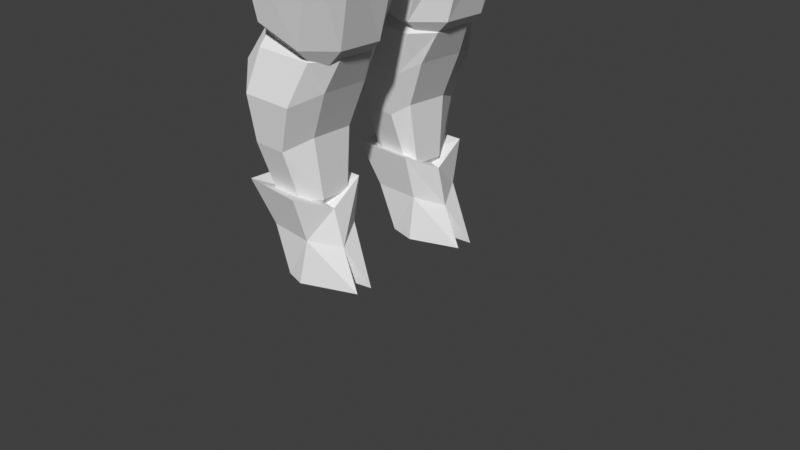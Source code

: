 # Source: sybil_coop.blend  (saved by Blender 3.6.14; exported with 4.5.12 LTS)
import bpy
from mathutils import Matrix  # noqa: F401  (used for matrix-valued properties, if any)

bpy.ops.wm.read_factory_settings(use_empty=True)
scene = bpy.context.scene
scene.name = 'Scene'

# ---- collections
col_collection = bpy.data.collections.new('Collection'); scene.collection.children.link(col_collection)

# ---- images (referenced by path relative to the original .blend; pixels are not part of the script)
import os
ASSET_DIR = os.environ.get("B2B_ASSET_DIR", "")  # directory of the original .blend (textures are referenced by path, not embedded)
HERE = os.path.dirname(os.path.abspath(__file__))  # packed textures are extracted next to this script under _unpacked/

def load_image(name, relpath, width, height, colorspace="sRGB"):
    """Load a texture the original file referenced (path relative to the .blend, or extracted next to this script)."""
    p = next((c for c in (os.path.join(HERE, relpath), os.path.join(ASSET_DIR, relpath)) if relpath and os.path.exists(c)), "")
    if p:
        img = bpy.data.images.load(p, check_existing=True)
        img.name = name
    else:  # same state as the original file: an image datablock whose file is absent (Cycles renders it pink)
        img = bpy.data.images.new(name, width, height)
        img.source = "FILE"
        img.filepath = "//" + (relpath or name)
    img.colorspace_settings.name = colorspace
    return img
img_second_png = load_image('second.png', '', 1024, 1024, 'sRGB')
img_cutefirst_png = load_image('cutefirst.png', '', 1024, 1024, 'sRGB')

# ---- materials (node trees are filled in below, after node groups)
mat_material = bpy.data.materials.new('Material')
mat_material.alpha_threshold = 0.0
mat_material.use_transparent_shadow = False
mat_material.roughness = 0.5
mat_material.line_color = (0.0, 0.0, 0.0, 1.0)
mat_f3dlite_material = bpy.data.materials.new('f3dlite_material')
mat_f3dlite_material.alpha_threshold = 0.2
mat_f3dlite_material.use_transparency_overlap = False
mat_f3dlite_material.show_transparent_back = False
mat_f3dlite_material.use_backface_culling = True
mat_f3dlite_material.preview_render_type = 'FLAT'

# ---- node groups
ng_3_point_lerp = bpy.data.node_groups.new('3 Point Lerp', 'ShaderNodeTree')
_N = ng_3_point_lerp.nodes; _L = ng_3_point_lerp.links
ng_calcfog = bpy.data.node_groups.new('CalcFog', 'ShaderNodeTree')
_N = ng_calcfog.nodes; _L = ng_calcfog.links
ng_f3dnoise_nonanimated = bpy.data.node_groups.new('F3DNoise_NonAnimated', 'ShaderNodeTree')
_N = ng_f3dnoise_nonanimated.nodes; _L = ng_f3dnoise_nonanimated.links
ng_texturesettings_advanced = bpy.data.node_groups.new('TextureSettings_Advanced', 'ShaderNodeTree')
_N = ng_texturesettings_advanced.nodes; _L = ng_texturesettings_advanced.links
ng_uv = bpy.data.node_groups.new('UV', 'ShaderNodeTree')
_N = ng_uv.nodes; _L = ng_uv.links
ng_uv_basis_0 = bpy.data.node_groups.new('UV Basis 0', 'ShaderNodeTree')
_N = ng_uv_basis_0.nodes; _L = ng_uv_basis_0.links
ng_shdcol = bpy.data.node_groups.new('ShdCol', 'ShaderNodeTree')
_N = ng_shdcol.nodes; _L = ng_shdcol.links
ng_is_not_i = bpy.data.node_groups.new('Is not i', 'ShaderNodeTree')
_N = ng_is_not_i.nodes; _L = ng_is_not_i.links
ng_fogblender_off = bpy.data.node_groups.new('FogBlender_Off', 'ShaderNodeTree')
_N = ng_fogblender_off.nodes; _L = ng_fogblender_off.links
ng_combinerinputs = bpy.data.node_groups.new('CombinerInputs', 'ShaderNodeTree')
_N = ng_combinerinputs.nodes; _L = ng_combinerinputs.links
ng_cycle = bpy.data.node_groups.new('Cycle', 'ShaderNodeTree')
_N = ng_cycle.nodes; _L = ng_cycle.links
ng_output_1cycle_opa = bpy.data.node_groups.new('OUTPUT_1CYCLE_OPA', 'ShaderNodeTree')
_N = ng_output_1cycle_opa.nodes; _L = ng_output_1cycle_opa.links
ng_sceneproperties = bpy.data.node_groups.new('SceneProperties', 'ShaderNodeTree')
_s = ng_sceneproperties.interface.new_socket(name='FogEnable', in_out='OUTPUT', socket_type='NodeSocketInt')
_s = ng_sceneproperties.interface.new_socket(name='FogColor', in_out='OUTPUT', socket_type='NodeSocketColor')
_s = ng_sceneproperties.interface.new_socket(name='F3D_NearClip', in_out='OUTPUT', socket_type='NodeSocketFloat')
_s = ng_sceneproperties.interface.new_socket(name='F3D_FarClip', in_out='OUTPUT', socket_type='NodeSocketFloat')
_s = ng_sceneproperties.interface.new_socket(name='Blender_Game_Scale', in_out='OUTPUT', socket_type='NodeSocketFloat')
_s = ng_sceneproperties.interface.new_socket(name='FogNear', in_out='OUTPUT', socket_type='NodeSocketInt')
_s = ng_sceneproperties.interface.new_socket(name='FogFar', in_out='OUTPUT', socket_type='NodeSocketInt')
_s = ng_sceneproperties.interface.new_socket(name='AmbientColor', in_out='OUTPUT', socket_type='NodeSocketColor')
_s = ng_sceneproperties.interface.new_socket(name='Light0Color', in_out='OUTPUT', socket_type='NodeSocketColor')
_s = ng_sceneproperties.interface.new_socket(name='Light0Dir', in_out='OUTPUT', socket_type='NodeSocketVector')
_s.subtype = 'DIRECTION'
_s = ng_sceneproperties.interface.new_socket(name='Light0Size', in_out='OUTPUT', socket_type='NodeSocketInt')
_s = ng_sceneproperties.interface.new_socket(name='Light1Color', in_out='OUTPUT', socket_type='NodeSocketColor')
_s = ng_sceneproperties.interface.new_socket(name='Light1Dir', in_out='OUTPUT', socket_type='NodeSocketVector')
_s.subtype = 'DIRECTION'
_s = ng_sceneproperties.interface.new_socket(name='Light1Size', in_out='OUTPUT', socket_type='NodeSocketInt')
_N = ng_sceneproperties.nodes; _L = ng_sceneproperties.links
n0 = _N.new('NodeGroupOutput'); n0.name = 'Group Output'; n0.location = (0, 0)
n0.inputs[0].default_value = 1
n0.inputs[1].default_value = (1.0, 1.0, 1.0, 1.0)
n0.inputs[2].default_value = 100.0
n0.inputs[3].default_value = 3e+04
n0.inputs[4].default_value = 100.0
n0.inputs[5].default_value = 985
n0.inputs[6].default_value = 1000
n0.inputs[7].default_value = (0.7353, 0.7353, 0.7353, 1.0)
n0.inputs[8].default_value = (1.0, 1.0, 1.0, 1.0)
n0.inputs[9].default_value = (0.5774, -0.5774, 0.5774)
n0.inputs[10].default_value = 3
n0.inputs[11].default_value = (0.0, 0.0, 0.0, 1.0)
n0.inputs[12].default_value = (-0.5774, 0.5774, -0.5774)
n0.inputs[13].default_value = 3
n0.is_active_output = True

# ---- material node trees
mat_material.use_nodes = True; mat_material.node_tree.nodes.clear()
_N = mat_material.node_tree.nodes; _L = mat_material.node_tree.links
n0 = _N.new('ShaderNodeOutputMaterial'); n0.name = 'Material Output'; n0.location = (300, 300)
n1 = _N.new('ShaderNodeBsdfPrincipled'); n1.name = 'Principled BSDF'; n1.location = (10, 300)
n1.distribution = 'GGX'
n1.subsurface_method = 'RANDOM_WALK_SKIN'
n1.inputs[3].default_value = 1.45
n1.inputs[27].default_value = (0.0, 0.0, 0.0, 1.0)
n1.inputs[28].default_value = 1.0
_L.new(n1.outputs[0], n0.inputs[0])
n0.is_active_output = True
mat_f3dlite_material.use_nodes = True; mat_f3dlite_material.node_tree.nodes.clear()
_N = mat_f3dlite_material.node_tree.nodes; _L = mat_f3dlite_material.node_tree.links
n0 = _N.new('NodeReroute'); n0.name = 'Reroute.043'; n0.location = (-193, 204)
n0.width = 16
n0.socket_idname = 'NodeSocketVector'
n1 = _N.new('NodeReroute'); n1.name = 'Reroute.042'; n1.location = (-216, 160)
n1.width = 16
n1.socket_idname = 'NodeSocketVector'
n2 = _N.new('NodeReroute'); n2.name = 'Reroute.011'; n2.location = (-168, 248)
n2.width = 16
n2.socket_idname = 'NodeSocketVector'
n3 = _N.new('NodeReroute'); n3.name = 'Reroute.038'; n3.location = (273, 438)
n3.width = 16
n4 = _N.new('NodeReroute'); n4.name = 'Reroute.037'; n4.location = (251, 416)
n4.width = 16
n4.socket_idname = 'NodeSocketFloat'
n5 = _N.new('NodeReroute'); n5.name = 'Reroute.006'; n5.location = (-80, 600)
n5.width = 16
n5.socket_idname = 'NodeSocketVector'
n6 = _N.new('NodeReroute'); n6.name = 'Reroute.026'; n6.location = (-100, 557)
n6.width = 16
n6.socket_idname = 'NodeSocketVector'
n7 = _N.new('NodeReroute'); n7.name = 'Reroute.027'; n7.location = (-120, 514)
n7.width = 16
n7.socket_idname = 'NodeSocketVector'
n8 = _N.new('NodeReroute'); n8.name = 'Reroute.035'; n8.location = (251, 665)
n8.width = 16
n8.socket_idname = 'NodeSocketFloat'
n9 = _N.new('NodeReroute'); n9.name = 'Reroute.036'; n9.location = (273, 686)
n9.width = 16
n10 = _N.new('NodeReroute'); n10.name = 'Reroute.028'; n10.location = (-267, 439)
n10.width = 16
n10.socket_idname = 'NodeSocketInt'
n11 = _N.new('NodeReroute'); n11.name = 'Reroute.048'; n11.location = (271, 285)
n11.width = 16
n12 = _N.new('NodeReroute'); n12.name = 'Reroute.046'; n12.location = (271, 334)
n12.width = 16
n13 = _N.new('NodeReroute'); n13.name = 'Reroute.047'; n13.location = (249, 264)
n13.width = 16
n13.socket_idname = 'NodeSocketFloat'
n14 = _N.new('NodeReroute'); n14.name = 'Reroute.045'; n14.location = (249, 312)
n14.width = 16
n14.socket_idname = 'NodeSocketFloat'
n15 = _N.new('NodeReroute'); n15.name = 'Reroute.039'; n15.location = (-267, 84)
n15.width = 16
n15.socket_idname = 'NodeSocketInt'
n16 = _N.new('NodeReroute'); n16.name = 'Reroute.052'; n16.location = (-241, 116)
n16.width = 16
n16.socket_idname = 'NodeSocketVector'
n17 = _N.new('NodeReroute'); n17.name = 'Reroute.060'; n17.location = (-314, 391)
n17.width = 16
n17.socket_idname = 'NodeSocketFloat'
n18 = _N.new('NodeReroute'); n18.name = 'Reroute.059'; n18.location = (-292, 414)
n18.width = 16
n18.socket_idname = 'NodeSocketFloat'
n19 = _N.new('NodeReroute'); n19.name = 'Reroute.058'; n19.location = (-337, 61)
n19.width = 16
n19.socket_idname = 'NodeSocketFloat'
n20 = _N.new('NodeReroute'); n20.name = 'Reroute.057'; n20.location = (-358, 39)
n20.width = 16
n20.socket_idname = 'NodeSocketFloat'
n21 = _N.new('NodeReroute'); n21.name = 'Reroute.050'; n21.location = (-144, 470)
n21.width = 16
n21.socket_idname = 'NodeSocketVector'
n22 = _N.new('ShaderNodeTexImage'); n22.name = 'Tex1_2'; n22.location = (-125, 213)
n22.label = 'Tex1 Sample 2'
n22.width = 140
n22.mute = True
n22.hide = True
n22.image = img_second_png
n22.interpolation = 'Closest'
n23 = _N.new('ShaderNodeTexImage'); n23.name = 'Tex1_3'; n23.location = (-125, 170)
n23.label = 'Tex1 Sample 3'
n23.width = 140
n23.mute = True
n23.hide = True
n23.image = img_second_png
n23.interpolation = 'Closest'
n24 = _N.new('ShaderNodeTexImage'); n24.name = 'Tex1_4'; n24.location = (-125, 126)
n24.label = 'Tex1 Sample 4'
n24.width = 140
n24.mute = True
n24.hide = True
n24.image = img_second_png
n24.interpolation = 'Closest'
n25 = _N.new('ShaderNodeGroup'); n25.name = '3 Point Lerp.001'; n25.location = (27, 369)
n25.label = '3 Point Lerp'
n25.mute = True
n25.node_tree = ng_3_point_lerp
n26 = _N.new('ShaderNodeTexImage'); n26.name = 'Tex0_4'; n26.location = (-63, 479)
n26.label = 'Tex0 Sample 4'
n26.width = 140
n26.mute = True
n26.hide = True
n26.image = img_cutefirst_png
n26.interpolation = 'Closest'
n27 = _N.new('ShaderNodeTexImage'); n27.name = 'Tex0_3'; n27.location = (-63, 524)
n27.label = 'Tex0 Sample 3'
n27.width = 140
n27.mute = True
n27.hide = True
n27.image = img_cutefirst_png
n27.interpolation = 'Closest'
n28 = _N.new('ShaderNodeTexImage'); n28.name = 'Tex0_2'; n28.location = (-62, 567)
n28.label = 'Tex0 Sample 2'
n28.width = 140
n28.mute = True
n28.hide = True
n28.image = img_cutefirst_png
n28.interpolation = 'Closest'
n29 = _N.new('ShaderNodeTexImage'); n29.name = 'Tex0_1'; n29.location = (-61, 610)
n29.label = 'Tex0'
n29.width = 140
n29.mute = True
n29.hide = True
n29.image = img_cutefirst_png
n29.interpolation = 'Closest'
n30 = _N.new('ShaderNodeTexImage'); n30.name = 'Tex1_1'; n30.location = (-124, 258)
n30.label = 'Tex1'
n30.width = 140
n30.mute = True
n30.hide = True
n30.image = img_second_png
n30.interpolation = 'Closest'
n31 = _N.new('NodeReroute'); n31.name = 'Light0Dir'; n31.location = (-101, -292)
n31.label = 'Light0Dir'
n31.width = 16
n31.socket_idname = 'NodeSocketVectorDirection'
n32 = _N.new('NodeReroute'); n32.name = 'AmbientColor'; n32.location = (-98, -223)
n32.label = 'AmbientColor'
n32.width = 16
n33 = _N.new('NodeReroute'); n33.name = 'Light0Color'; n33.location = (-101, -255)
n33.label = 'Light0Color'
n33.width = 16
n34 = _N.new('NodeReroute'); n34.name = 'Light0Size'; n34.location = (-101, -325)
n34.label = 'Light0Size'
n34.width = 16
n34.socket_idname = 'NodeSocketInt'
n35 = _N.new('NodeReroute'); n35.name = 'Reroute.065'; n35.location = (260, 85)
n35.width = 16
n35.socket_idname = 'NodeSocketVectorDirection'
n36 = _N.new('NodeReroute'); n36.name = 'Reroute.064'; n36.location = (259, -292)
n36.width = 16
n36.socket_idname = 'NodeSocketVectorDirection'
n37 = _N.new('NodeReroute'); n37.name = 'Reroute.029'; n37.location = (238, -256)
n37.width = 16
n38 = _N.new('NodeReroute'); n38.name = 'Reroute.001'; n38.location = (278, -326)
n38.width = 16
n38.socket_idname = 'NodeSocketInt'
n39 = _N.new('NodeReroute'); n39.name = 'Reroute'; n39.location = (279, 63)
n39.width = 16
n39.socket_idname = 'NodeSocketInt'
n40 = _N.new('NodeReroute'); n40.name = 'Reroute.016'; n40.location = (321, 19)
n40.width = 16
n40.socket_idname = 'NodeSocketVectorDirection'
n41 = _N.new('NodeReroute'); n41.name = 'Reroute.030'; n41.location = (219, -224)
n41.width = 16
n42 = _N.new('ShaderNodeGroup'); n42.name = 'CalcFog'; n42.location = (0, 10)
n42.label = 'CalcFog'
n42.width = 166
n42.node_tree = ng_calcfog
n43 = _N.new('NodeReroute'); n43.name = 'Reroute.008'; n43.location = (187, -25)
n43.width = 16
n43.socket_idname = 'NodeSocketFloat'
n44 = _N.new('NodeReroute'); n44.name = 'Reroute.003'; n44.location = (342, -3)
n44.width = 16
n44.socket_idname = 'NodeSocketInt'
n45 = _N.new('NodeReroute'); n45.name = 'Combined_C'; n45.location = (540, 456)
n45.label = 'Combined_C'
n45.width = 16
n46 = _N.new('NodeReroute'); n46.name = 'Combined_A'; n46.location = (540, 433)
n46.label = 'Combined_A'
n46.width = 16
n46.socket_idname = 'NodeSocketFloat'
n47 = _N.new('NodeReroute'); n47.name = 'Reroute.032'; n47.location = (567, 456)
n47.width = 16
n48 = _N.new('NodeReroute'); n48.name = 'Reroute.031'; n48.location = (567, 433)
n48.width = 16
n48.socket_idname = 'NodeSocketFloat'
n49 = _N.new('NodeReroute'); n49.name = 'Reroute.009'; n49.location = (1056, 710)
n49.width = 16
n50 = _N.new('NodeReroute'); n50.name = 'Reroute.010'; n50.location = (1033, 689)
n50.width = 16
n50.socket_idname = 'NodeSocketFloat'
n51 = _N.new('NodeReroute'); n51.name = 'Light1Color'; n51.location = (-101, -360)
n51.label = 'Light1Color'
n51.width = 16
n52 = _N.new('NodeReroute'); n52.name = 'Light1Size'; n52.location = (-101, -433)
n52.label = 'Light1Size'
n52.width = 16
n52.socket_idname = 'NodeSocketInt'
n53 = _N.new('NodeReroute'); n53.name = 'Light1Dir'; n53.location = (-101, -396)
n53.label = 'Light1Dir'
n53.width = 16
n53.socket_idname = 'NodeSocketVectorDirection'
n54 = _N.new('NodeReroute'); n54.name = 'Reroute.014'; n54.location = (299, -361)
n54.width = 16
n55 = _N.new('NodeReroute'); n55.name = 'Reroute.017'; n55.location = (318, -397)
n55.width = 16
n55.socket_idname = 'NodeSocketVectorDirection'
n56 = _N.new('NodeReroute'); n56.name = 'Reroute.019'; n56.location = (341, -432)
n56.width = 16
n56.socket_idname = 'NodeSocketInt'
n57 = _N.new('NodeReroute'); n57.name = 'Reroute.025'; n57.location = (-44, -472)
n57.width = 16
n58 = _N.new('NodeReroute'); n58.name = 'Reroute.018'; n58.location = (-23, -493)
n58.width = 16
n58.socket_idname = 'NodeSocketInt'
n59 = _N.new('NodeReroute'); n59.name = 'Reroute.015'; n59.location = (186, -516)
n59.width = 16
n59.socket_idname = 'NodeSocketFloat'
n60 = _N.new('ShaderNodeGroup'); n60.name = 'F3DNoiseFactor'; n60.location = (362, -360)
n60.label = 'F3D Noise Factor'
n60.width = 142
n60.node_tree = ng_f3dnoise_nonanimated
n61 = _N.new('NodeReroute'); n61.name = 'Reroute.023'; n61.location = (1036, 385)
n61.width = 16
n62 = _N.new('ShaderNodeOutputMaterial'); n62.name = 'Material Output F3D'; n62.location = (1546, 571)
n62.label = 'Material Output F3D'
n62.target = 'CYCLES'
n63 = _N.new('NodeReroute'); n63.name = 'Reroute.024'; n63.location = (1037, -451)
n63.width = 16
n64 = _N.new('NodeReroute'); n64.name = 'Reroute.005'; n64.location = (-168, 601)
n64.width = 16
n64.socket_idname = 'NodeSocketVector'
n65 = _N.new('NodeReroute'); n65.name = 'Reroute.041'; n65.location = (-193, 579)
n65.width = 16
n65.socket_idname = 'NodeSocketVector'
n66 = _N.new('NodeReroute'); n66.name = 'Reroute.040'; n66.location = (-216, 558)
n66.width = 16
n66.socket_idname = 'NodeSocketVector'
n67 = _N.new('NodeReroute'); n67.name = 'Reroute.012'; n67.location = (-267, 514)
n67.width = 16
n67.socket_idname = 'NodeSocketInt'
n68 = _N.new('NodeReroute'); n68.name = 'Reroute.051'; n68.location = (-241, 535)
n68.width = 16
n68.socket_idname = 'NodeSocketVector'
n69 = _N.new('NodeReroute'); n69.name = 'Reroute.013'; n69.location = (-80, 688)
n69.width = 16
n69.socket_idname = 'NodeSocketVector'
n70 = _N.new('NodeReroute'); n70.name = 'Reroute.002'; n70.location = (-100, 665)
n70.width = 16
n70.socket_idname = 'NodeSocketVector'
n71 = _N.new('NodeReroute'); n71.name = 'Reroute.022'; n71.location = (-120, 645)
n71.width = 16
n71.socket_idname = 'NodeSocketVector'
n72 = _N.new('NodeReroute'); n72.name = 'Reroute.049'; n72.location = (-144, 621)
n72.width = 16
n72.socket_idname = 'NodeSocketVector'
n73 = _N.new('NodeReroute'); n73.name = 'Reroute.054'; n73.location = (-314, 469)
n73.width = 16
n73.socket_idname = 'NodeSocketFloat'
n74 = _N.new('NodeReroute'); n74.name = 'Reroute.053'; n74.location = (-292, 491)
n74.width = 16
n74.socket_idname = 'NodeSocketFloat'
n75 = _N.new('NodeReroute'); n75.name = 'Reroute.055'; n75.location = (-337, 447)
n75.width = 16
n75.socket_idname = 'NodeSocketFloat'
n76 = _N.new('NodeReroute'); n76.name = 'Reroute.056'; n76.location = (-358, 425)
n76.width = 16
n76.socket_idname = 'NodeSocketFloat'
n77 = _N.new('ShaderNodeGroup'); n77.name = 'TextureSettings'; n77.location = (-575, 724)
n77.width = 189
n77.mute = True
n77.node_tree = ng_texturesettings_advanced
n77.inputs[4].default_value = 0.0
n77.inputs[9].default_value = 0.0
n77.inputs[10].default_value = 0
n77.inputs[11].default_value = 5
n77.inputs[12].default_value = 0.0
n77.inputs[13].default_value = 63.0
n77.inputs[14].default_value = 0
n77.inputs[15].default_value = 5
n77.inputs[16].default_value = -18.6
n77.inputs[17].default_value = 63.0
n77.inputs[18].default_value = 0.0
n77.inputs[19].default_value = 0
n77.inputs[20].default_value = 0.0
n77.inputs[21].default_value = 63.0
n77.inputs[22].default_value = 5
n77.inputs[23].default_value = 0
n77.inputs[24].default_value = 0.0
n77.inputs[25].default_value = 31.0
n77.inputs[26].default_value = 5
n77.inputs[27].default_value = 0.0
n77.inputs[28].default_value = 1
n77.inputs[29].default_value = 1
n77.inputs[30].default_value = 0
n77.inputs[31].default_value = 0
n77.inputs[32].default_value = 0.0
n77.inputs[33].default_value = 0
n77.inputs[34].default_value = 0
n77.inputs[35].default_value = 0
n77.inputs[36].default_value = 0
n77.inputs[37].default_value = 0.0
n77.inputs[38].default_value = 1
n78 = _N.new('ShaderNodeGroup'); n78.name = 'UV'; n78.location = (-987, 175)
n78.width = 165
n78.node_tree = ng_uv
n79 = _N.new('ShaderNodeGroup'); n79.name = 'UV Basis'; n79.location = (-787, 405)
n79.width = 164
n79.node_tree = ng_uv_basis_0
n79.inputs[1].default_value = 32
n79.inputs[2].default_value = 32
n79.inputs[3].default_value = 32
n79.inputs[4].default_value = 32
n79.inputs[5].default_value = 0.055
n79.inputs[6].default_value = 0.055
n79.inputs[7].default_value = 1
n80 = _N.new('ShaderNodeGroup'); n80.name = 'Shade Color'; n80.location = (365, 241)
n80.label = 'Shade Color'
n80.width = 139
n80.node_tree = ng_shdcol
n80.inputs[0].default_value = (0.5, 0.5, 0.5, 1.0)
n80.inputs[1].default_value = (1.0, 1.0, 1.0, 1.0)
n80.inputs[4].default_value = (0.0, 0.0, 0.0, 1.0)
n80.inputs[8].default_value = 0
n80.inputs[9].default_value = 1
n80.inputs[10].default_value = 0
n80.inputs[11].default_value = 0
n80.inputs[12].default_value = 0
n80.inputs[13].default_value = 0
n80.inputs[14].default_value = 0
n80.inputs[15].default_value = 0
n80.inputs[16].default_value = 1.0
n80.inputs[17].default_value = 0.625
n80.inputs[18].default_value = 0.0
n80.inputs[19].default_value = 0.7
n80.inputs[20].default_value = 0.4
n81 = _N.new('NodeReroute'); n81.name = 'FogColor'; n81.location = (-101, -80)
n81.label = 'FogColor'
n81.width = 16
n82 = _N.new('NodeReroute'); n82.name = 'Reroute.021'; n82.location = (-22, -43)
n82.width = 16
n82.socket_idname = 'NodeSocketInt'
n83 = _N.new('NodeReroute'); n83.name = 'FogEnable'; n83.location = (-101, -43)
n83.label = 'FogEnable'
n83.width = 16
n83.socket_idname = 'NodeSocketInt'
n84 = _N.new('NodeReroute'); n84.name = 'Reroute.033'; n84.location = (-22, -80)
n84.width = 16
n84.socket_idname = 'NodeSocketInt'
n85 = _N.new('NodeReroute'); n85.name = 'Reroute.007'; n85.location = (-43, -80)
n85.width = 16
n86 = _N.new('NodeReroute'); n86.name = 'AmbientColorOut'; n86.location = (220, 131)
n86.label = 'AmbientColorOut'
n86.width = 16
n87 = _N.new('NodeReroute'); n87.name = 'Light0ColorOut'; n87.location = (240, 108)
n87.label = 'Light0ColorOut'
n87.width = 16
n88 = _N.new('NodeReroute'); n88.name = 'Light1ColorOut'; n88.location = (300, 41)
n88.label = 'Light1ColorOut'
n88.width = 16
n89 = _N.new('ShaderNodeGroup'); n89.name = 'Tex1_I'; n89.location = (364, 396)
n89.label = 'Tex1_I'
n89.mute = True
n89.node_tree = ng_is_not_i
n90 = _N.new('ShaderNodeGroup'); n90.name = 'Tex0_I'; n90.location = (365, 549)
n90.label = 'Tex0_I'
n90.mute = True
n90.node_tree = ng_is_not_i
n91 = _N.new('ShaderNodeGroup'); n91.name = '3 Point Lerp'; n91.location = (88, 722)
n91.label = '3 Point Lerp'
n91.mute = True
n91.node_tree = ng_3_point_lerp
n92 = _N.new('NodeReroute'); n92.name = 'GlobalFogColor'; n92.location = (970, -473)
n92.label = 'GlobalFogColor'
n92.width = 16
n93 = _N.new('ShaderNodeGroup'); n93.name = 'FogBlender'; n93.location = (1057, -361)
n93.node_tree = ng_fogblender_off
n94 = _N.new('ShaderNodeGroup'); n94.name = 'CombinerInputs'; n94.location = (522, 157)
n94.width = 139
n94.node_tree = ng_combinerinputs
n94.inputs[0].default_value = (1.0, 1.0, 1.0, 1.0)
n94.inputs[1].default_value = 1.0
n94.inputs[2].default_value = (1.0, 1.0, 1.0, 1.0)
n94.inputs[3].default_value = 1.0
n94.inputs[4].default_value = (1.0, 1.0, 1.0, 1.0)
n94.inputs[5].default_value = (0.0, 0.0, 0.0, 1.0)
n94.inputs[6].default_value = 0.0
n94.inputs[7].default_value = 0.0
n94.inputs[8].default_value = 0.4471
n94.inputs[9].default_value = 0.1647
n95 = _N.new('ShaderNodeGroup'); n95.name = 'Cycle_1'; n95.location = (871, 746)
n95.label = 'Cycle_1'
n95.node_tree = ng_cycle
n95.inputs[0].default_value = (0.0, 0.0, 0.0, 1.0)
n95.inputs[1].default_value = (0.0, 0.0, 0.0, 1.0)
n95.inputs[2].default_value = (0.0, 0.0, 0.0, 1.0)
n95.inputs[4].default_value = 0.0
n95.inputs[5].default_value = 0.0
n95.inputs[6].default_value = 0.0
n96 = _N.new('NodeReroute'); n96.name = 'Reroute.020'; n96.location = (1228, -396)
n96.width = 16
n97 = _N.new('NodeReroute'); n97.name = 'Reroute.004'; n97.location = (1056, 456)
n97.width = 16
n98 = _N.new('NodeReroute'); n98.name = 'Cycle C 2'; n98.location = (1232, 412)
n98.label = 'Cycle C 2'
n98.width = 16
n99 = _N.new('ShaderNodeGroup'); n99.name = 'Cycle_2'; n99.location = (870, 420)
n99.label = 'Cycle_2'
n99.node_tree = ng_cycle
n99.inputs[0].default_value = (0.0, 0.0, 0.0, 1.0)
n99.inputs[1].default_value = (0.0, 0.0, 0.0, 1.0)
n99.inputs[2].default_value = (0.0, 0.0, 0.0, 1.0)
n99.inputs[4].default_value = 0.0
n99.inputs[5].default_value = 0.0
n99.inputs[6].default_value = 0.0
n100 = _N.new('NodeReroute'); n100.name = 'Cycle 1 A'; n100.location = (1033, 434)
n100.width = 16
n100.socket_idname = 'NodeSocketFloat'
n101 = _N.new('ShaderNodeGroup'); n101.name = 'OUTPUT'; n101.location = (1282, 547)
n101.width = 219
n101.node_tree = ng_output_1cycle_opa
n102 = _N.new('ShaderNodeGroup'); n102.name = 'SceneProperties'; n102.location = (-320, -23)
n102.node_tree = ng_sceneproperties
n103 = _N.new('ShaderNodeOutputMaterial'); n103.name = 'Material Output'; n103.location = (0, 0)
n103.target = 'EEVEE'
n104 = _N.new('ShaderNodeMixShader'); n104.name = 'Mix Shader'; n104.location = (0, 0)
n104.label = 'Disable Shadow'
n104.hide = True
n105 = _N.new('ShaderNodeLightPath'); n105.name = 'Light Path'; n105.location = (0, 0)
n105.hide = True
n106 = _N.new('ShaderNodeBsdfTransparent'); n106.name = 'Transparent BSDF'; n106.location = (0, 0)
n106.hide = True
_L.new(n47.outputs[0], n45.inputs[0])
_L.new(n95.outputs[0], n49.inputs[0])
_L.new(n11.outputs[0], n89.inputs[0])
_L.new(n49.outputs[0], n97.inputs[0])
_L.new(n95.outputs[1], n50.inputs[0])
_L.new(n50.outputs[0], n100.inputs[0])
_L.new(n77.outputs[0], n69.inputs[0])
_L.new(n5.outputs[0], n29.inputs[0])
_L.new(n2.outputs[0], n30.inputs[0])
_L.new(n69.outputs[0], n5.inputs[0])
_L.new(n78.outputs[0], n79.inputs[0])
_L.new(n79.outputs[0], n77.inputs[0])
_L.new(n79.outputs[1], n77.inputs[1])
_L.new(n79.outputs[2], n77.inputs[2])
_L.new(n79.outputs[3], n77.inputs[3])
_L.new(n79.outputs[5], n77.inputs[5])
_L.new(n79.outputs[6], n77.inputs[6])
_L.new(n79.outputs[7], n77.inputs[7])
_L.new(n79.outputs[8], n77.inputs[8])
_L.new(n42.outputs[0], n43.inputs[0])
_L.new(n43.outputs[0], n59.inputs[0])
_L.new(n84.outputs[0], n58.inputs[0])
_L.new(n83.outputs[0], n82.inputs[0])
_L.new(n92.outputs[0], n93.inputs[1])
_L.new(n37.outputs[0], n87.inputs[0])
_L.new(n41.outputs[0], n86.inputs[0])
_L.new(n6.outputs[0], n28.inputs[0])
_L.new(n7.outputs[0], n27.inputs[0])
_L.new(n10.outputs[0], n91.inputs[8])
_L.new(n77.outputs[1], n70.inputs[0])
_L.new(n77.outputs[4], n64.inputs[0])
_L.new(n77.outputs[2], n71.inputs[0])
_L.new(n70.outputs[0], n6.inputs[0])
_L.new(n71.outputs[0], n7.inputs[0])
_L.new(n27.outputs[0], n91.inputs[4])
_L.new(n28.outputs[0], n91.inputs[2])
_L.new(n29.outputs[0], n91.inputs[0])
_L.new(n28.outputs[1], n91.inputs[3])
_L.new(n27.outputs[1], n91.inputs[5])
_L.new(n3.outputs[0], n90.inputs[0])
_L.new(n4.outputs[0], n90.inputs[1])
_L.new(n29.outputs[1], n91.inputs[1])
_L.new(n64.outputs[0], n2.inputs[0])
_L.new(n77.outputs[8], n67.inputs[0])
_L.new(n67.outputs[0], n10.inputs[0])
_L.new(n91.outputs[1], n8.inputs[0])
_L.new(n91.outputs[0], n9.inputs[0])
_L.new(n8.outputs[0], n4.inputs[0])
_L.new(n9.outputs[0], n3.inputs[0])
_L.new(n30.outputs[0], n25.inputs[0])
_L.new(n30.outputs[1], n25.inputs[1])
_L.new(n13.outputs[0], n89.inputs[1])
_L.new(n22.outputs[0], n25.inputs[2])
_L.new(n22.outputs[1], n25.inputs[3])
_L.new(n23.outputs[0], n25.inputs[4])
_L.new(n23.outputs[1], n25.inputs[5])
_L.new(n0.outputs[0], n22.inputs[0])
_L.new(n1.outputs[0], n23.inputs[0])
_L.new(n15.outputs[0], n25.inputs[8])
_L.new(n10.outputs[0], n15.inputs[0])
_L.new(n77.outputs[6], n66.inputs[0])
_L.new(n77.outputs[5], n65.inputs[0])
_L.new(n66.outputs[0], n1.inputs[0])
_L.new(n65.outputs[0], n0.inputs[0])
_L.new(n25.outputs[1], n14.inputs[0])
_L.new(n25.outputs[0], n12.inputs[0])
_L.new(n14.outputs[0], n13.inputs[0])
_L.new(n12.outputs[0], n11.inputs[0])
_L.new(n17.outputs[0], n91.inputs[10])
_L.new(n19.outputs[0], n25.inputs[9])
_L.new(n26.outputs[0], n91.inputs[6])
_L.new(n26.outputs[1], n91.inputs[7])
_L.new(n18.outputs[0], n91.inputs[9])
_L.new(n21.outputs[0], n26.inputs[0])
_L.new(n77.outputs[3], n72.inputs[0])
_L.new(n72.outputs[0], n21.inputs[0])
_L.new(n24.outputs[0], n25.inputs[6])
_L.new(n24.outputs[1], n25.inputs[7])
_L.new(n16.outputs[0], n24.inputs[0])
_L.new(n20.outputs[0], n25.inputs[10])
_L.new(n77.outputs[7], n68.inputs[0])
_L.new(n68.outputs[0], n16.inputs[0])
_L.new(n77.outputs[9], n74.inputs[0])
_L.new(n77.outputs[10], n73.inputs[0])
_L.new(n77.outputs[11], n75.inputs[0])
_L.new(n77.outputs[12], n76.inputs[0])
_L.new(n76.outputs[0], n20.inputs[0])
_L.new(n75.outputs[0], n19.inputs[0])
_L.new(n74.outputs[0], n18.inputs[0])
_L.new(n73.outputs[0], n17.inputs[0])
_L.new(n35.outputs[0], n80.inputs[2])
_L.new(n36.outputs[0], n35.inputs[0])
_L.new(n48.outputs[0], n46.inputs[0])
_L.new(n63.outputs[0], n93.inputs[0])
_L.new(n60.outputs[0], n94.inputs[10])
_L.new(n33.outputs[0], n37.inputs[0])
_L.new(n32.outputs[0], n41.inputs[0])
_L.new(n31.outputs[0], n36.inputs[0])
_L.new(n81.outputs[0], n85.inputs[0])
_L.new(n85.outputs[0], n57.inputs[0])
_L.new(n100.outputs[0], n48.inputs[0])
_L.new(n97.outputs[0], n47.inputs[0])
_L.new(n43.outputs[0], n80.inputs[7])
_L.new(n58.outputs[0], n93.inputs[2])
_L.new(n57.outputs[0], n92.inputs[0])
_L.new(n39.outputs[0], n80.inputs[3])
_L.new(n38.outputs[0], n39.inputs[0])
_L.new(n34.outputs[0], n38.inputs[0])
_L.new(n54.outputs[0], n88.inputs[0])
_L.new(n51.outputs[0], n54.inputs[0])
_L.new(n40.outputs[0], n80.inputs[5])
_L.new(n55.outputs[0], n40.inputs[0])
_L.new(n53.outputs[0], n55.inputs[0])
_L.new(n44.outputs[0], n80.inputs[6])
_L.new(n56.outputs[0], n44.inputs[0])
_L.new(n52.outputs[0], n56.inputs[0])
_L.new(n93.outputs[0], n96.inputs[0])
_L.new(n99.outputs[0], n61.inputs[0])
_L.new(n61.outputs[0], n63.inputs[0])
_L.new(n82.outputs[0], n84.inputs[0])
_L.new(n84.outputs[0], n42.inputs[0])
_L.new(n96.outputs[0], n98.inputs[0])
_L.new(n102.outputs[0], n83.inputs[0])
_L.new(n102.outputs[1], n81.inputs[0])
_L.new(n102.outputs[2], n42.inputs[1])
_L.new(n102.outputs[3], n42.inputs[2])
_L.new(n102.outputs[4], n42.inputs[3])
_L.new(n102.outputs[5], n42.inputs[4])
_L.new(n102.outputs[6], n42.inputs[5])
_L.new(n102.outputs[7], n32.inputs[0])
_L.new(n102.outputs[8], n33.inputs[0])
_L.new(n102.outputs[9], n31.inputs[0])
_L.new(n102.outputs[10], n34.inputs[0])
_L.new(n102.outputs[11], n51.inputs[0])
_L.new(n102.outputs[12], n53.inputs[0])
_L.new(n102.outputs[13], n52.inputs[0])
_L.new(n80.outputs[0], n95.inputs[3])
_L.new(n94.outputs[2], n95.inputs[7])
_L.new(n80.outputs[0], n99.inputs[3])
_L.new(n94.outputs[2], n99.inputs[7])
_L.new(n95.outputs[0], n101.inputs[0])
_L.new(n95.outputs[1], n101.inputs[1])
_L.new(n93.outputs[0], n101.inputs[2])
_L.new(n99.outputs[1], n101.inputs[3])
_L.new(n101.outputs[0], n62.inputs[0])
_L.new(n80.outputs[1], n93.inputs[3])
_L.new(n101.outputs[0], n104.inputs[1])
_L.new(n104.outputs[0], n103.inputs[0])
_L.new(n105.outputs[1], n104.inputs[0])
_L.new(n106.outputs[0], n104.inputs[2])
n62.is_active_output = True

# ---- world
world_world = bpy.data.worlds.new('World'); scene.world = world_world
world_world.use_nodes = True; world_world.node_tree.nodes.clear()
_N = world_world.node_tree.nodes; _L = world_world.node_tree.links
n0 = _N.new('ShaderNodeOutputWorld'); n0.name = 'World Output'; n0.location = (300, 300)
n1 = _N.new('ShaderNodeBackground'); n1.name = 'Background'; n1.location = (10, 300)
n1.inputs[0].default_value = (0.05088, 0.05088, 0.05088, 1.0)
_L.new(n1.outputs[0], n0.inputs[0])
n0.is_active_output = True
world_world.color = (0.05088, 0.05088, 0.05088)
world_world.use_sun_shadow = False
world_world.sun_shadow_jitter_overblur = 0.0

# ---- cameras
cam_camera = bpy.data.cameras.new('Camera')
cam_camera.clip_end = 100.0
cam_camera.ortho_scale = 7.314

# ---- meshes
me_cube_001 = bpy.data.meshes.new('Cube.001')
me_cube_001.from_pydata([(0.09069, -0.6798, 1.002), (-0.5135, -0.6798, 1.002), (0.6417, 0.0, 1.0), (-0.8468, 0.0, 1.0), (-0.1962, -0.4466, 0.0), (0.07367, -0.4466, 0.0), (0.3883, 0.0, 0.0), (-0.5108, 0.0, 0.0), (0.09069, -0.6798, 1.235), (-0.1595, -0.4764, 1.438), (-0.4029, -0.4764, 1.438), (-0.5135, -0.6798, 1.235), (-0.2475, -5.164e-10, 1.511), (0.3646, 2.29e-09, 1.31), (-0.8468, 0.0, 1.233), (-0.7106, -6.934e-09, 1.511), (-0.4908, -0.1427, 1.669), (-0.291, -0.158, 1.669), (-0.525, 0.0, 1.669), (-0.1539, 0.0, 1.669), (-0.291, -0.158, 1.369), (-0.4908, -0.1427, 1.369), (-0.1539, 0.0, 1.369), (-0.525, 0.0, 1.369), (-0.4112, -0.5645, 0.7907), (0.1038, -0.63, 0.7784), (0.4366, 0.0, 0.7219), (-0.7774, 0.0, 0.7219), (0.5718, -0.3757, 1.001), (-0.7568, -0.3757, 1.001), (-0.3535, -0.2233, 0.0), (0.231, -0.2233, 0.0), (-0.2035, -0.274, 1.474), (0.382, -0.3757, 1.272), (-0.5567, -0.274, 1.474), (-0.7568, -0.3757, 1.234), (-0.6446, -0.3651, 0.7225), (0.3398, -0.3138, 0.7353)], [], [(25, 0, 1, 24), (37, 28, 0, 25), (36, 29, 3, 27), (28, 2, 13, 33), (2, 3, 14, 15, 12, 13), (29, 1, 11, 35), (32, 34, 10, 9), (9, 10, 11, 8), (32, 9, 8, 33), (34, 15, 14, 35), (1, 0, 8, 11), (18, 19, 22, 23), (22, 20, 21, 23), (17, 16, 21, 20), (16, 18, 23, 21), (19, 17, 20, 22), (30, 36, 27, 7), (31, 37, 25, 5), (5, 25, 24, 4), (30, 7, 6, 31), (4, 30, 31, 5), (6, 26, 37, 31), (4, 24, 36, 30), (10, 34, 35, 11), (12, 32, 33, 13), (12, 15, 34, 32), (3, 29, 35, 14), (0, 28, 33, 8), (24, 1, 29, 36), (26, 2, 28, 37), (16, 17, 19, 18)])
_uv = me_cube_001.uv_layers.new(name='UVMap')
_uv.uv.foreach_set('vector', [0.5902, 0.75, 0.625, 0.75, 0.625, 1.0, 0.5902, 1.0, 0.5902, 0.6875, 0.625, 0.6875, 0.625, 0.75, 0.5902, 0.75, 0.5902, 0.0625, 0.625, 0.0625, 0.625, 0.125, 0.5902, 0.125, 0.625, 0.6875, 0.625, 0.625, 0.625, 0.625, 0.625, 0.6875, 0.0, 0.0, 0.0, 0.0, 0.0, 0.0, 0.0, 0.0, 0.0, 0.0, 0.0, 0.0, 0.625, 0.0625, 0.625, 0.0, 0.625, 0.0, 0.625, 0.0625, 0.6773, 0.6706, 0.824, 0.6706, 0.8105, 0.7162, 0.6907, 0.7162, 0.625, 0.6166, 0.625, 0.1431, 0.625, 0.0, 0.625, 0.75, 0.6773, 0.6706, 0.6907, 0.7162, 0.625, 0.75, 0.625, 0.6875, 0.625, 0.06103, 0.625, 0.1066, 0.625, 0.125, 0.625, 0.0625, 0.625, 0.0, 0.625, 0.75, 0.625, 0.75, 0.625, 0.0, 0.0, 0.0, 0.0, 0.0, 0.0, 0.0, 0.0, 0.0, 0.3144, 0.625, 0.2611, 0.6697, 0.2127, 0.6654, 0.1889, 0.625, 0.2611, 0.6697, 0.2127, 0.6654, 0.2127, 0.6654, 0.2611, 0.6697, 0.2127, 0.6654, 0.1889, 0.625, 0.1889, 0.625, 0.2127, 0.6654, 0.3144, 0.625, 0.2611, 0.6697, 0.2611, 0.6697, 0.3144, 0.625, 0.5, 0.0625, 0.5902, 0.0625, 0.5902, 0.125, 0.5, 0.125, 0.5, 0.6875, 0.5902, 0.6875, 0.5902, 0.75, 0.5, 0.75, 0.5, 0.75, 0.5902, 0.75, 0.5902, 1.0, 0.5, 1.0, 0.5, 0.5625, 0.5, 0.125, 0.5, 0.625, 0.5, 0.6875, 0.5, 1.0, 0.5, 0.5625, 0.5, 0.6875, 0.5, 0.75, 0.5, 0.625, 0.5902, 0.625, 0.5902, 0.6875, 0.5, 0.6875, 0.5, 0.0, 0.5902, 0.0, 0.5902, 0.0625, 0.5, 0.0625, 0.625, 0.01545, 0.625, 0.06103, 0.625, 0.0625, 0.625, 0.0, 0.664, 0.625, 0.6773, 0.6706, 0.625, 0.6875, 0.625, 0.625, 0.664, 0.625, 0.8375, 0.625, 0.824, 0.6706, 0.6773, 0.6706, 0.625, 0.125, 0.625, 0.0625, 0.625, 0.0625, 0.625, 0.125, 0.625, 0.75, 0.625, 0.6875, 0.625, 0.6875, 0.625, 0.75, 0.5902, 0.0, 0.625, 0.0, 0.625, 0.0625, 0.5902, 0.0625, 0.5902, 0.625, 0.625, 0.625, 0.625, 0.6875, 0.5902, 0.6875, 0.2127, 0.6654, 0.2611, 0.6697, 0.0, 0.0, 0.1889, 0.625])
me_cube_001.materials.append(mat_material)
me_cube_001.use_mirror_vertex_groups = False
me_cube_001.update()
me_cube_002 = bpy.data.meshes.new('Cube.002')
me_cube_002.from_pydata([(-0.7706, 0.0, -1.0), (0.3596, 0.0, -1.099), (-0.394, -0.1902, -1.0), (0.09861, -0.7635, -0.5747), (0.09861, -0.3382, -1.0), (-0.6137, -0.3382, -1.0), (-0.6326, -0.6871, -0.6709), (-1.0, -0.3772, -0.4147), (-1.322, 3.324e-08, 0.1355), (-1.599, 4.481e-08, 0.2917), (0.282, 0.0, 0.6951), (0.5242, 0.0, 0.383), (-0.2879, -0.5213, 0.6251), (0.09861, -0.7635, 0.383), (0.282, -0.2377, 0.6251), (-0.1276, -0.2106, -1.0), (-0.7578, -0.2769, 0.6251), (-1.0, -0.3772, 0.383), (-0.5134, -0.5213, 0.6251), (-0.6137, -0.7635, 0.383), (-1.0, 0.0, -0.4357), (0.09861, -0.7635, -0.2691), (-0.4396, 0.0, -1.0), (0.758, 0.0, -0.3898), (0.4182, -0.2806, -0.8935), (0.3215, -0.5406, -0.7179), (0.3438, -0.5183, 0.383), (0.4182, -0.3175, 0.4739), (0.05517, 0.0, -1.0), (0.4182, -0.5074, -0.325), (0.3012, -0.6503, -0.2464), (0.5242, 0.0, -0.8275), (0.4737, -0.4152, -0.6081), (0.5242, 0.0, -0.2063), (0.4598, -0.1928, 0.3231), (0.4919, -0.09654, 0.4106), (0.4507, -0.22, 0.446), (0.4417, -0.2469, 0.3886), (-0.1441, -0.4626, 0.9618), (-0.6095, -0.5224, 0.657), (-0.328, -0.871, 0.5689), (-0.1651, -0.907, 0.8524), (-0.05304, -0.7137, 1.09), (-0.699, -0.8183, 0.5981), (-0.8361, -0.92, 0.2464), (-0.7801, -1.224, 0.2652), (-0.6688, -1.178, 0.527), (-0.6462, -1.056, 0.6213), (-1.255, -1.491, 1.328), (-0.7715, -0.8741, 0.4116), (-0.2589, -0.68, 0.4993), (-0.9804, -1.104, 0.6258), (-0.9323, -1.043, 0.4995), (-0.9313, -1.302, 0.6122), (-0.8879, -1.28, 0.5126), (-0.9722, -1.228, 0.6639), (-0.8978, -1.133, 0.4682), (-1.218, -1.155, 0.4837), (-1.303, -1.123, 0.3664), (-1.167, -1.352, 0.4615), (-1.227, -1.352, 0.3678), (-1.161, -1.268, 0.5141), (-1.293, -1.219, 0.3324), (-1.499, -1.317, 0.9223), (-1.552, -1.298, 0.8503), (-1.468, -1.438, 0.9087), (-1.505, -1.438, 0.8512), (-1.465, -1.387, 0.9411), (-1.546, -1.356, 0.8294), (-1.023, -1.177, 0.9065), (-1.071, -1.22, 0.8644), (-0.9537, -1.111, 0.9531), (-1.309, -1.515, 1.275), (-1.022, -1.349, 0.8209), (-0.8957, -1.225, 0.9308), (-0.9334, -1.31, 0.9085), (-1.309, -1.411, 1.327), (-1.338, -1.437, 1.301), (-1.233, -1.44, 1.341), (-1.267, -1.371, 1.355), (-0.6174, -0.7485, 0.1768), (0.09861, -0.7635, 0.1971), (-0.2143, -0.7635, 0.383), (-0.2542, -0.7635, 0.02211), (-1.332, -1.625, -2.709), (-0.8592, -1.468, -2.235), (0.1651, -1.99, -3.327), (-0.4166, -2.402, -2.617), (-1.005, -2.278, -3.605), (-1.759, -0.2789, -0.4664), (-0.6117, -0.7586, 0.3879), (-0.6172, -0.76, 0.383), (-1.523, -0.8697, -1.243), (-1.44, -0.3483, -1.234), (-0.8873, -0.192, -0.7021), (-1.7, -1.479e-05, -0.5827), (-0.717, 2.379e-08, 0.8538), (0.4467, -0.276, 0.005361), (0.1118, -0.966, -0.282), (-0.698, -0.824, -0.02313), (-0.3139, -0.8662, -0.2101), (0.4182, -0.3175, 0.4739), (0.4598, -0.1928, 0.3231), (0.4919, -0.09654, 0.4106), (0.6604, -0.5208, 0.6761), (0.6938, -0.322, 0.4435), (0.5857, -0.4369, 0.4171), (0.7434, -0.8673, -0.08345), (0.6509, -0.6035, -0.1535), (0.5569, -0.7184, -0.09387), (0.64, -0.9061, -0.3846), (0.5879, -0.7576, -0.424), (0.535, -0.8222, -0.3904), (0.696, -1.107, -0.7382), (0.5721, -0.7534, -0.8321), (0.4462, -0.9073, -0.7522), (0.4507, -0.22, 0.446), (0.7029, -0.3422, 0.6895), (0.7603, -0.7358, -0.1547), (0.617, -0.8406, -0.402), (0.6294, -0.9169, -0.7887), (0.5815, -0.8594, -0.3878), (0.4417, -0.2469, 0.3886), (0.5185, -0.4608, 0.5891), (0.5803, -0.8251, -0.05149), (0.7549, -0.5644, 0.2243), (0.7191, -0.6768, 0.3511), (0.6722, -0.4636, 0.1433), (0.5697, -0.61, 0.3244), (0.427, -0.4362, -0.2234), (0.3313, -0.5571, 0.1983), (0.3085, -0.6278, -0.1388), (0.4578, -0.3177, -0.2806), (0.4935, -0.1093, 0.2334), (0.3912, -0.4067, 0.2091), (0.5242, 0.0, 0.2296)], [], [(0, 22, 2, 15, 28, 1, 4, 5), (5, 4, 3, 6), (6, 80, 19, 91, 92), (1, 31, 24), (25, 30, 21, 3), (7, 94, 93), (0, 94, 95), (21, 30, 131, 130, 26, 13, 81), (29, 23, 33, 132), (18, 16, 17, 90), (8, 17, 16, 9), (19, 82, 13, 50), (10, 96, 12, 14), (20, 7, 89), (21, 81, 83, 80, 6, 3), (14, 27, 36, 35, 11, 10), (30, 25, 24, 32, 29), (1, 24, 4), (4, 25, 3), (25, 4, 24), (24, 31, 23, 32), (32, 23, 29), (12, 50, 40, 39), (15, 2, 22, 28), (11, 133, 135), (42, 38, 43, 47), (26, 27, 42, 41), (14, 12, 39, 38), (13, 26, 41, 40), (27, 14, 38, 42), (43, 49, 69, 71), (39, 40, 45, 44), (40, 41, 46, 45), (41, 42, 47, 46), (38, 39, 44, 43), (40, 50, 13), (43, 71, 74, 47), (47, 74, 75, 46), (50, 12, 18, 90), (79, 76, 77, 72, 48, 78), (44, 49, 43), (44, 45, 54, 56, 52), (45, 46, 75, 73, 53, 54), (58, 62, 68, 64), (51, 52, 58, 57), (51, 55, 53, 73, 70), (54, 53, 59, 60), (53, 55, 61, 59), (52, 56, 62, 58), (57, 58, 64, 63), (61, 57, 63, 67), (62, 60, 66, 68), (56, 54, 60, 62), (55, 51, 57, 61), (64, 68, 63), (65, 67, 68), (65, 68, 66), (67, 63, 68), (59, 61, 67, 65), (60, 59, 65, 66), (70, 73, 72, 77), (74, 71, 79, 78), (73, 75, 48, 72), (70, 69, 49, 44, 52, 51), (71, 69, 76, 79), (75, 74, 78, 48), (69, 70, 77, 76), (84, 88, 87), (83, 81, 98, 100), (82, 81, 13), (82, 19, 80), (81, 82, 87, 86, 98), (80, 83, 100, 99), (82, 80, 99, 84, 87), (87, 88, 86), (86, 88, 85), (85, 88, 84), (89, 7, 17), (17, 8, 89), (8, 20, 89), (92, 91, 17), (17, 7, 92), (7, 6, 92), (90, 17, 91), (91, 19, 90), (90, 19, 50), (93, 0, 5), (5, 6, 93), (6, 7, 93), (95, 94, 7), (7, 20, 95), (20, 0, 95), (93, 94, 0), (12, 96, 16, 18), (16, 96, 9), (33, 97, 129, 132), (29, 129, 131, 30), (97, 133, 134), (100, 98, 86, 85), (99, 100, 85, 84), (104, 123, 128, 126), (101, 122, 123, 104), (102, 103, 105, 106), (103, 116, 117, 105), (107, 124, 121, 110), (106, 105, 127, 108, 109), (105, 117, 125, 127), (110, 121, 112, 115, 113), (109, 108, 111, 112), (108, 118, 119, 111), (113, 115, 114, 120), (112, 111, 114, 115), (111, 119, 120, 114), (118, 125, 126, 107), (117, 116, 101, 104), (120, 119, 110, 113), (119, 118, 107, 110), (123, 122, 102, 106), (124, 128, 123, 106, 109), (121, 124, 109, 112), (126, 128, 124, 107), (127, 125, 118, 108), (126, 125, 117, 104), (134, 133, 11, 35, 34, 37, 27, 26), (132, 129, 29), (135, 133, 97, 33), (131, 129, 97, 134, 130), (130, 134, 26)])
_uv = me_cube_002.uv_layers.new(name='UVMap')
_uv.uv.foreach_set('vector', [0.125, 0.625, 0.1889, 0.625, 0.2127, 0.6654, 0.2611, 0.6697, 0.3144, 0.625, 0.375, 0.625, 0.3052, 0.6968, 0.1884, 0.6968, 0.1884, 0.6968, 0.3052, 0.6968, 0.3052, 0.75, 0.1884, 0.75, 0.4282, 0.9366, 0.5545, 0.9366, 0.5853, 0.9366, 0.5853, 0.9372, 0.5091, 0.9728, 0.375, 0.625, 0.4015, 0.625, 0.3841, 0.6309, 0.4469, 0.7478, 0.5013, 0.754, 0.4783, 0.8198, 0.4282, 0.8198, 0.125, 0.7359, 0.125, 0.7167, 0.1658, 0.7135, 0.375, 0.125, 0.4187, 0.09246, 0.4413, 0.1095, 0.4783, 0.8198, 0.5013, 0.754, 0.5158, 0.7515, 0.5613, 0.7439, 0.5862, 0.7397, 0.5853, 0.8198, 0.5548, 0.8198, 0.5095, 0.6531, 0.4927, 0.625, 0.522, 0.625, 0.5142, 0.6426, 0.625, 0.9483, 0.625, 0.9884, 0.5853, 1.0, 0.5861, 0.9369, 0.875, 0.625, 0.875, 0.6868, 0.8353, 0.6703, 0.8353, 0.625, 0.5853, 0.9366, 0.5853, 0.8711, 0.5853, 0.8198, 0.6094, 0.8298, 0.6647, 0.625, 0.7553, 0.625, 0.7113, 0.7104, 0.6647, 0.6639, 0.4618, 0.125, 0.4609, 0.06106, 0.5243, 0.09303, 0.4783, 0.8198, 0.5548, 0.8198, 0.5288, 0.877, 0.5545, 0.9366, 0.4282, 0.9366, 0.4282, 0.8198, 0.625, 0.7036, 0.5876, 0.6368, 0.5876, 0.6332, 0.5877, 0.6286, 0.5877, 0.625, 0.6647, 0.625, 0.5013, 0.754, 0.4469, 0.7478, 0.3841, 0.6309, 0.435, 0.6399, 0.5095, 0.6531, 0.375, 0.6968, 0.375, 0.7007, 0.3052, 0.6968, 0.3052, 0.6968, 0.3418, 0.7418, 0.3052, 0.75, 0.3418, 0.7418, 0.3052, 0.6968, 0.375, 0.7007, 0.3841, 0.6309, 0.4015, 0.625, 0.4927, 0.625, 0.435, 0.6399, 0.435, 0.6399, 0.4927, 0.625, 0.5095, 0.6531, 0.625, 0.8363, 0.6094, 0.8298, 0.5853, 0.8198, 0.625, 0.8363, 0.2611, 0.6697, 0.2127, 0.6654, 0.1889, 0.625, 0.3144, 0.625, 0.5877, 0.625, 0.574, 0.647, 0.5706, 0.625, 0.5876, 0.6368, 0.625, 0.7036, 0.6231, 0.7002, 0.5876, 0.6368, 0.5862, 0.7397, 0.5876, 0.6368, 0.5876, 0.6368, 0.5862, 0.7397, 0.6647, 0.6639, 0.7113, 0.7104, 0.7113, 0.7104, 0.6647, 0.6639, 0.5853, 0.8198, 0.5862, 0.7397, 0.5862, 0.7397, 0.5853, 0.8198, 0.5876, 0.6368, 0.625, 0.7036, 0.625, 0.7036, 0.5876, 0.6368, 0.625, 0.7111, 0.6239, 0.7533, 0.6148, 0.7402, 0.6165, 0.7182, 0.625, 0.8363, 0.5853, 0.8198, 0.5853, 0.8198, 0.625, 0.8363, 0.5853, 0.8198, 0.5862, 0.7397, 0.5862, 0.7397, 0.5853, 0.8198, 0.5862, 0.7397, 0.5876, 0.6368, 0.5876, 0.6368, 0.5862, 0.7397, 0.6647, 0.6639, 0.7113, 0.7104, 0.7113, 0.7104, 0.6647, 0.6639, 0.5853, 0.8198, 0.6094, 0.8298, 0.5853, 0.8198, 0.6231, 0.7002, 0.6152, 0.7118, 0.5946, 0.6724, 0.5876, 0.6368, 0.5876, 0.6368, 0.5946, 0.6724, 0.592, 0.7007, 0.5818, 0.6809, 0.6094, 0.8298, 0.625, 0.8363, 0.625, 0.9202, 0.5861, 0.9363, 0.6165, 0.7182, 0.6148, 0.7402, 0.6136, 0.7602, 0.5952, 0.7747, 0.592, 0.7007, 0.5946, 0.6724, 0.623, 0.7977, 0.6239, 0.7533, 0.625, 0.7111, 0.623, 0.7977, 0.5853, 0.8198, 0.5897, 0.7997, 0.6062, 0.7926, 0.6192, 0.7824, 0.5853, 0.8198, 0.5818, 0.6809, 0.5921, 0.7013, 0.5952, 0.7747, 0.5914, 0.7916, 0.5897, 0.7997, 0.6192, 0.7824, 0.6062, 0.7926, 0.6062, 0.7926, 0.6192, 0.7824, 0.6173, 0.7745, 0.6192, 0.7822, 0.6192, 0.7822, 0.6173, 0.7745, 0.6173, 0.7747, 0.6033, 0.7807, 0.5914, 0.7916, 0.5952, 0.7747, 0.6136, 0.7602, 0.5897, 0.7997, 0.5914, 0.7916, 0.5914, 0.7916, 0.5897, 0.7997, 0.5914, 0.7916, 0.6033, 0.7807, 0.6033, 0.7807, 0.5914, 0.7916, 0.6192, 0.7824, 0.6062, 0.7926, 0.6062, 0.7926, 0.6192, 0.7824, 0.6173, 0.7745, 0.6192, 0.7822, 0.6192, 0.7822, 0.6173, 0.7745, 0.6033, 0.7807, 0.6173, 0.7747, 0.6173, 0.7747, 0.6033, 0.7807, 0.6062, 0.7926, 0.5897, 0.7997, 0.5897, 0.7997, 0.6062, 0.7926, 0.6062, 0.7926, 0.5897, 0.7997, 0.5897, 0.7997, 0.6062, 0.7926, 0.6033, 0.7807, 0.6173, 0.7747, 0.6173, 0.7747, 0.6033, 0.7807, 0.6192, 0.7824, 0.6062, 0.7926, 0.6173, 0.7747, 0.5914, 0.7916, 0.6033, 0.7807, 0.6062, 0.7926, 0.5914, 0.7916, 0.6062, 0.7926, 0.5897, 0.7997, 0.6033, 0.7807, 0.6173, 0.7747, 0.6062, 0.7926, 0.5914, 0.7916, 0.6033, 0.7807, 0.6033, 0.7807, 0.5914, 0.7916, 0.5897, 0.7997, 0.5914, 0.7916, 0.5914, 0.7916, 0.5897, 0.7997, 0.6136, 0.7602, 0.5952, 0.7747, 0.5952, 0.7747, 0.6136, 0.7602, 0.5946, 0.6724, 0.6152, 0.7118, 0.6152, 0.7118, 0.5946, 0.6724, 0.5952, 0.7747, 0.5921, 0.7013, 0.5921, 0.7013, 0.5952, 0.7747, 0.6137, 0.7599, 0.6148, 0.7402, 0.6239, 0.7533, 0.623, 0.7977, 0.6192, 0.7822, 0.6173, 0.7745, 0.6165, 0.7182, 0.6148, 0.7402, 0.6148, 0.7402, 0.6165, 0.7182, 0.592, 0.7007, 0.5946, 0.6724, 0.5946, 0.6724, 0.592, 0.7007, 0.6148, 0.7402, 0.6137, 0.7599, 0.6137, 0.7599, 0.6148, 0.7402, 0.5545, 0.9366, 0.5534, 0.879, 0.5853, 0.8711, 0.5288, 0.877, 0.5548, 0.8198, 0.5548, 0.8198, 0.5288, 0.877, 0.5853, 0.8711, 0.5548, 0.8198, 0.5853, 0.8198, 0.5853, 0.8711, 0.5853, 0.9366, 0.5545, 0.9366, 0.5548, 0.8198, 0.5853, 0.8711, 0.5853, 0.8711, 0.5548, 0.8198, 0.5548, 0.8198, 0.5545, 0.9366, 0.5288, 0.877, 0.5288, 0.877, 0.5545, 0.9366, 0.5853, 0.8711, 0.5545, 0.9366, 0.5545, 0.9366, 0.5545, 0.9366, 0.5853, 0.8711, 0.5853, 0.8711, 0.5534, 0.879, 0.5548, 0.8198, 0.5548, 0.8198, 0.5534, 0.879, 0.5288, 0.877, 0.5288, 0.877, 0.5534, 0.879, 0.5545, 0.9366, 0.5243, 0.09303, 0.4609, 0.06106, 0.5868, 0.06274, 0.5868, 0.06274, 0.5877, 0.125, 0.5243, 0.09303, 0.5877, 0.125, 0.4618, 0.125, 0.5243, 0.09303, 0.5091, 0.9728, 0.5853, 0.9372, 0.5853, 1.0, 0.5853, 1.0, 0.4544, 1.0, 0.5091, 0.9728, 0.4544, 1.0, 0.4282, 0.9366, 0.5091, 0.9728, 0.5861, 0.9369, 0.5853, 1.0, 0.5853, 0.9372, 0.5853, 0.9372, 0.5853, 0.9366, 0.5861, 0.9369, 0.5861, 0.9363, 0.5853, 0.9366, 0.6094, 0.8298, 0.1658, 0.7135, 0.125, 0.6968, 0.1884, 0.6968, 0.1884, 0.6968, 0.1884, 0.75, 0.1658, 0.7135, 0.1884, 0.75, 0.125, 0.7359, 0.1658, 0.7135, 0.4413, 0.1095, 0.4187, 0.09246, 0.4609, 0.06106, 0.4609, 0.06106, 0.4618, 0.125, 0.4413, 0.1095, 0.4618, 0.125, 0.375, 0.125, 0.4413, 0.1095, 0.1658, 0.7135, 0.125, 0.7167, 0.125, 0.6968, 0.7113, 0.7104, 0.7553, 0.625, 0.8353, 0.6703, 0.7952, 0.7104, 0.8353, 0.6703, 0.7553, 0.625, 0.8353, 0.625, 0.522, 0.625, 0.553, 0.6804, 0.5229, 0.6615, 0.5142, 0.6426, 0.5095, 0.6531, 0.5229, 0.6615, 0.5158, 0.7515, 0.5013, 0.754, 0.553, 0.6804, 0.574, 0.647, 0.5709, 0.7124, 0.5288, 0.877, 0.5548, 0.8198, 0.5548, 0.8198, 0.5288, 0.877, 0.5545, 0.9366, 0.5288, 0.877, 0.5288, 0.877, 0.5545, 0.9366, 0.5876, 0.6368, 0.5813, 0.6416, 0.5819, 0.6411, 0.5876, 0.6368, 0.5876, 0.6368, 0.5815, 0.6414, 0.5813, 0.6416, 0.5876, 0.6368, 0.5769, 0.6449, 0.5877, 0.6286, 0.5877, 0.6286, 0.5769, 0.6449, 0.5877, 0.6286, 0.5876, 0.6332, 0.5876, 0.6323, 0.5877, 0.6286, 0.5876, 0.6368, 0.5836, 0.6398, 0.5816, 0.6413, 0.5876, 0.6368, 0.5769, 0.6449, 0.5877, 0.6286, 0.5877, 0.6286, 0.5877, 0.6286, 0.5769, 0.6449, 0.5877, 0.6286, 0.5876, 0.6323, 0.5876, 0.6322, 0.5877, 0.6286, 0.5876, 0.6368, 0.5816, 0.6413, 0.5769, 0.6449, 0.5769, 0.6449, 0.5876, 0.6368, 0.5769, 0.6449, 0.5877, 0.6286, 0.5877, 0.6286, 0.5769, 0.6449, 0.5877, 0.6286, 0.5876, 0.6319, 0.5876, 0.6332, 0.5877, 0.6286, 0.5876, 0.6368, 0.5769, 0.6449, 0.5877, 0.6286, 0.5876, 0.6324, 0.5769, 0.6449, 0.5877, 0.6286, 0.5877, 0.6286, 0.5769, 0.6449, 0.5877, 0.6286, 0.5876, 0.6332, 0.5876, 0.6324, 0.5877, 0.6286, 0.5876, 0.6319, 0.5876, 0.6322, 0.5876, 0.6368, 0.5876, 0.6368, 0.5876, 0.6323, 0.5876, 0.6332, 0.5876, 0.6368, 0.5876, 0.6368, 0.5876, 0.6324, 0.5876, 0.6332, 0.5876, 0.6368, 0.5876, 0.6368, 0.5876, 0.6332, 0.5876, 0.6319, 0.5876, 0.6368, 0.5876, 0.6368, 0.5813, 0.6416, 0.5815, 0.6414, 0.5769, 0.6449, 0.5769, 0.6449, 0.5836, 0.6398, 0.5819, 0.6411, 0.5813, 0.6416, 0.5769, 0.6449, 0.5769, 0.6449, 0.5816, 0.6413, 0.5836, 0.6398, 0.5769, 0.6449, 0.5769, 0.6449, 0.5876, 0.6368, 0.5819, 0.6411, 0.5836, 0.6398, 0.5876, 0.6368, 0.5877, 0.6286, 0.5876, 0.6322, 0.5876, 0.6319, 0.5877, 0.6286, 0.5876, 0.6368, 0.5876, 0.6322, 0.5876, 0.6323, 0.5876, 0.6368, 0.5709, 0.7124, 0.574, 0.647, 0.5877, 0.625, 0.5877, 0.6286, 0.5769, 0.6449, 0.5815, 0.6414, 0.5876, 0.6368, 0.5862, 0.7397, 0.5142, 0.6426, 0.5229, 0.6615, 0.5095, 0.6531, 0.5706, 0.625, 0.574, 0.647, 0.553, 0.6804, 0.522, 0.625, 0.5158, 0.7515, 0.5229, 0.6615, 0.553, 0.6804, 0.5709, 0.7124, 0.5613, 0.7439, 0.5613, 0.7439, 0.5709, 0.7124, 0.5862, 0.7397])
me_cube_002.update()
me_cube_004 = bpy.data.meshes.new('Cube.004')
me_cube_004.from_pydata([(0.1978, -0.9207, -1.0), (-0.6016, -0.9207, -1.0), (-0.8234, 0.0, -0.805), (0.4196, 0.0, -1.0), (-0.3328, -0.4466, 0.0), (0.05963, -0.4466, 0.0), (0.3742, 0.0, 0.0), (-0.5108, 0.0, 0.0), (-0.9514, -3.725e-09, -0.2821), (0.6994, 0.0, -0.6647), (-0.8157, -0.437, -0.2852), (-0.5166, -0.8715, -0.2815), (0.484, -0.6176, -0.8896), (-0.7125, -0.4604, -1.0), (0.3087, -0.4604, -1.0), (-0.4901, -0.1091, 0.0), (0.2169, -0.1091, 0.0), (0.4007, -0.5695, -0.6647), (0.0776, -0.8714, -0.2814), (0.09558, -1.068, -0.5628), (0.1359, -1.062, -0.783), (0.1744, -1.04, -0.7073), (0.1623, -1.024, -0.6647), (-1.085, 0.0, -0.7608), (-1.075, -7.451e-09, -0.5641), (-0.52, -1.068, -0.563), (-0.6013, -1.062, -0.7834), (-0.9741, -0.5391, -0.758), (-0.961, -0.5366, -0.5705), (0.3047, -0.4483, -0.3174), (0.5478, 0.0, -0.3547), (-0.371, -0.8714, -0.2815), (0.05698, -1.038, -0.03191), (-0.3544, -1.068, -0.5629), (-0.138, -1.151, -0.2548)], [], [(13, 14, 0, 1), (11, 4, 15, 10), (12, 9, 17, 22, 21), (0, 20, 26, 1), (17, 29, 18, 19, 22), (3, 9, 12), (10, 15, 7, 8), (13, 27, 23, 2), (18, 32, 31), (0, 14, 3, 12), (15, 16, 6, 7), (4, 5, 16, 15), (19, 34, 33), (9, 30, 29, 17), (1, 26, 27, 13), (2, 3, 14, 13), (19, 20, 21, 22), (19, 33, 25, 26, 20), (28, 24, 23, 27), (25, 28, 27, 26), (21, 20, 0, 12), (28, 10, 8, 24), (25, 11, 10, 28), (29, 30, 6, 16), (18, 29, 16, 5), (31, 4, 11), (4, 32, 5), (5, 32, 18), (4, 31, 32), (33, 31, 11, 25), (31, 33, 34), (31, 34, 18), (18, 34, 19)])
_uv = me_cube_004.uv_layers.new(name='UVMap')
_uv.uv.foreach_set('vector', [0.125, 0.6875, 0.375, 0.6875, 0.375, 0.75, 0.125, 0.75, 0.4648, 0.0, 0.5, 0.0, 0.5, 0.0625, 0.4643, 0.0625, 0.3912, 0.7, 0.4169, 0.625, 0.4169, 0.6875, 0.4169, 0.7374, 0.412, 0.7405, 0.375, 0.75, 0.4021, 0.75, 0.4021, 1.0, 0.375, 1.0, 0.4169, 0.6875, 0.4603, 0.6875, 0.4648, 0.75, 0.4296, 0.75, 0.4169, 0.7374, 0.375, 0.625, 0.4169, 0.625, 0.3912, 0.7, 0.4643, 0.0625, 0.5, 0.0625, 0.5, 0.125, 0.4647, 0.125, 0.375, 0.0625, 0.4052, 0.0625, 0.4049, 0.125, 0.375, 0.125, 0.4648, 0.75, 0.4836, 0.8509, 0.4648, 0.9035, 0.375, 0.75, 0.375, 0.6875, 0.375, 0.625, 0.3912, 0.7, 0.5, 0.5625, 0.5, 0.6875, 0.5, 0.625, 0.5, 0.125, 0.5, 1.0, 0.5, 0.75, 0.5, 0.6875, 0.5, 0.5625, 0.4296, 0.75, 0.4473, 0.8257, 0.4296, 0.8996, 0.4169, 0.625, 0.4557, 0.625, 0.4603, 0.6875, 0.4169, 0.6875, 0.375, 0.0, 0.4021, 0.0, 0.4052, 0.0625, 0.375, 0.0625, 0.125, 0.625, 0.375, 0.625, 0.375, 0.6875, 0.125, 0.6875, 0.4296, 0.75, 0.4115, 0.7314, 0.412, 0.7405, 0.4169, 0.7374, 0.4296, 0.75, 0.4296, 0.8996, 0.4296, 1.0, 0.4021, 1.0, 0.4021, 0.75, 0.4287, 0.0625, 0.4295, 0.125, 0.4049, 0.125, 0.4052, 0.0625, 0.4296, 0.0, 0.4287, 0.0625, 0.4052, 0.0625, 0.4021, 0.0, 0.412, 0.7405, 0.4021, 0.75, 0.375, 0.75, 0.3912, 0.7, 0.4287, 0.0625, 0.4643, 0.0625, 0.4647, 0.125, 0.4295, 0.125, 0.4296, 0.0, 0.4648, 0.0, 0.4643, 0.0625, 0.4287, 0.0625, 0.4603, 0.6875, 0.4557, 0.625, 0.5, 0.625, 0.5, 0.6875, 0.4648, 0.75, 0.4603, 0.6875, 0.5, 0.6875, 0.5, 0.75, 0.4648, 0.9035, 0.5, 1.0, 0.4648, 1.0, 0.5, 1.0, 0.4836, 0.8509, 0.5, 0.75, 0.5, 0.75, 0.4836, 0.8509, 0.4648, 0.75, 0.5, 1.0, 0.4648, 0.9035, 0.4836, 0.8509, 0.4296, 0.8996, 0.4648, 0.9035, 0.4648, 1.0, 0.4296, 1.0, 0.4648, 0.9035, 0.4296, 0.8996, 0.4473, 0.8257, 0.4648, 0.9035, 0.4473, 0.8257, 0.4648, 0.75, 0.4648, 0.75, 0.4473, 0.8257, 0.4296, 0.75])
me_cube_004.materials.append(mat_material)
me_cube_004.use_mirror_vertex_groups = False
me_cube_004.update()
me_cube_005 = bpy.data.meshes.new('Cube.005')
me_cube_005.from_pydata([(-0.6164, -0.8938, -0.8514), (-0.6164, -1.164, -0.5811), (-0.8866, -0.8938, -0.5811), (-0.8866, -0.8938, 0.8784), (-0.6164, -1.164, 0.8784), (-0.6164, -0.8938, 1.149), (0.2094, -0.8938, -0.7298), (-0.06081, -1.164, -0.7298), (-0.06081, -0.8938, -1.0), (0.331, -0.8938, 1.0), (0.331, -1.164, 0.7298), (-0.8866, -0.4342, -0.5811), (-0.6164, -0.164, -0.5811), (-0.6164, -0.4342, -0.8514), (-0.8866, -0.4342, 0.8784), (-0.6164, -0.4342, 1.149), (-0.6164, -0.164, 1.075), (0.2094, -0.4342, -0.7298), (-0.06081, -0.4342, -1.0), (-0.06081, -0.164, -0.7298), (0.331, -0.164, 0.9263), (0.331, -0.4342, 1.0), (-0.7497, -1.305, 0.4366), (-1.096, -0.9588, 0.4366), (0.3457, -1.305, 0.288), (0.4772, -0.961, 0.2957), (0.5034, -0.4384, 0.2827), (0.3457, -0.08881, 0.288), (-0.7497, -0.08881, 0.4366), (-1.096, -0.3692, 0.4366), (0.551, -0.912, 0.602), (0.4894, -0.892, 0.8323), (0.4908, -0.9906, 0.7322), (0.5078, -0.4327, 0.8202), (0.5731, -0.414, 0.591), (0.5065, -0.3368, 0.7257)], [], [(28, 27, 19, 12), (13, 18, 8, 0), (21, 15, 5, 9), (9, 10, 32, 31), (24, 10, 4, 22), (0, 1, 2), (3, 4, 5), (6, 7, 8), (10, 24, 25, 30, 32), (11, 12, 13), (14, 15, 16), (17, 18, 19), (35, 34, 26, 27, 20), (13, 0, 2, 11), (22, 4, 3, 23), (26, 34, 30, 25), (24, 7, 6, 25), (0, 8, 7, 1), (9, 5, 4, 10), (5, 15, 14, 3), (8, 18, 17, 6), (15, 21, 20, 16), (18, 13, 12, 19), (26, 17, 19, 27), (28, 12, 11, 29), (23, 3, 14, 29), (2, 23, 29, 11), (16, 28, 29, 14), (33, 35, 20, 21), (1, 22, 23, 2), (7, 24, 22, 1), (17, 26, 25, 6), (16, 20, 27, 28), (30, 31, 32), (33, 34, 35), (30, 34, 33, 31), (21, 9, 31, 33)])
_uv = me_cube_005.uv_layers.new(name='UVMap')
_uv.uv.foreach_set('vector', [0.536, 0.2094, 0.536, 0.5406, 0.4088, 0.5406, 0.4088, 0.2094, 0.1672, 0.6588, 0.3328, 0.6588, 0.3328, 0.7162, 0.1672, 0.7162, 0.6672, 0.6588, 0.8328, 0.6588, 0.8328, 0.7162, 0.6672, 0.7162, 0.625, 0.7922, 0.5912, 0.7922, 0.5912, 0.7654, 0.6037, 0.7656, 0.536, 0.7922, 0.5912, 0.7922, 0.5912, 0.9578, 0.536, 0.9578, 0.1672, 0.7162, 0.1672, 0.75, 0.125, 0.7162, 0.5912, 0.03378, 0.5912, 0.0, 0.625, 0.03378, 0.375, 0.7162, 0.3328, 0.75, 0.3328, 0.7162, 0.5912, 0.7922, 0.536, 0.7922, 0.536, 0.7162, 0.5746, 0.7162, 0.5912, 0.744, 0.125, 0.6588, 0.1672, 0.625, 0.1672, 0.6588, 0.5912, 0.09122, 0.625, 0.09122, 0.5912, 0.125, 0.375, 0.6588, 0.3328, 0.6588, 0.3328, 0.625, 0.5912, 0.6168, 0.5746, 0.6588, 0.536, 0.6588, 0.536, 0.5406, 0.5912, 0.5406, 0.1672, 0.6588, 0.1672, 0.7162, 0.125, 0.7162, 0.125, 0.6588, 0.536, 0.0, 0.5912, 0.0, 0.5912, 0.03378, 0.536, 0.03378, 0.536, 0.6588, 0.5746, 0.6588, 0.5746, 0.7162, 0.536, 0.7162, 0.536, 0.7922, 0.4088, 0.7922, 0.4088, 0.7162, 0.536, 0.7162, 0.1672, 0.7162, 0.3328, 0.7162, 0.3328, 0.75, 0.1672, 0.75, 0.625, 0.7922, 0.625, 0.9578, 0.5912, 0.9578, 0.5912, 0.7922, 0.625, 0.03378, 0.625, 0.09122, 0.5912, 0.09122, 0.5912, 0.03378, 0.3328, 0.7162, 0.3328, 0.6588, 0.4088, 0.6588, 0.4088, 0.7162, 0.625, 0.2094, 0.625, 0.5406, 0.5912, 0.5406, 0.5912, 0.2094, 0.3328, 0.6588, 0.1672, 0.6588, 0.1672, 0.625, 0.3328, 0.625, 0.536, 0.6588, 0.4088, 0.6588, 0.4088, 0.5406, 0.536, 0.5406, 0.536, 0.2094, 0.4088, 0.2094, 0.4088, 0.09122, 0.536, 0.09122, 0.536, 0.03378, 0.5912, 0.03378, 0.5912, 0.09122, 0.536, 0.09122, 0.4088, 0.03378, 0.536, 0.03378, 0.536, 0.09122, 0.4088, 0.09122, 0.5912, 0.2094, 0.536, 0.2094, 0.536, 0.09122, 0.5912, 0.09122, 0.603, 0.5955, 0.5912, 0.595, 0.5912, 0.5406, 0.625, 0.5406, 0.4088, 0.0, 0.536, 0.0, 0.536, 0.03378, 0.4088, 0.03378, 0.4088, 0.7922, 0.536, 0.7922, 0.536, 0.9578, 0.4088, 0.9578, 0.4088, 0.6588, 0.536, 0.6588, 0.536, 0.7162, 0.4088, 0.7162, 0.5912, 0.2094, 0.5912, 0.5406, 0.536, 0.5406, 0.536, 0.2094, 0.5746, 0.7162, 0.5912, 0.7291, 0.5912, 0.744, 0.5912, 0.6375, 0.5746, 0.6588, 0.5912, 0.6168, 0.5746, 0.7162, 0.5746, 0.6588, 0.6178, 0.6588, 0.6194, 0.7162, 0.6672, 0.6588, 0.6672, 0.7162, 0.6194, 0.7162, 0.6178, 0.6588])
me_cube_005.update()
me_cube_003 = bpy.data.meshes.new('Cube.003')
me_cube_003.from_pydata([(-0.6528, -0.9399, -0.9631), (-0.6417, -1.155, -0.7482), (-0.8674, -0.9459, -0.7482), (-0.9889, -0.9964, 0.8594), (-0.7049, -1.259, 0.7298), (-0.7189, -0.9889, 1.0), (0.09328, -0.9192, -0.7482), (-0.1103, -1.14, -0.7482), (-0.1214, -0.9252, -0.9631), (0.3411, -0.9595, 1.0), (0.3551, -1.23, 0.7298), (0.6112, -0.952, 0.7298), (-0.8863, -0.5809, -0.7482), (-0.6744, -0.5224, -0.7482), (-0.6717, -0.5749, -0.9631), (-1.013, -0.5372, 0.8594), (-0.7427, -0.5297, 1.0), (-0.7566, -0.2597, 0.7298), (0.07439, -0.5542, -0.7482), (-0.1403, -0.5601, -0.9631), (-0.143, -0.5077, -0.7482), (0.5874, -0.4928, 0.7298), (0.3034, -0.2302, 0.7298), (0.3174, -0.5003, 1.0), (-0.8308, -1.404, 0.288), (-1.382, -1.067, 0.4883), (0.1006, -1.378, 0.288), (0.3618, -1.022, 0.4011), (0.3313, -0.4329, 0.4011), (0.04281, -0.262, 0.288), (-0.8886, -0.2878, 0.288), (-1.413, -0.4781, 0.4883), (-1.095, -1.033, -0.2079), (-0.1787, -1.317, -0.2079), (0.02001, -0.4733, -0.0948), (-0.8203, -0.3513, -0.2079), (-0.7695, -1.333, -0.2079), (0.04723, -0.9991, -0.0948), (-0.2295, -0.3349, -0.2079), (-1.122, -0.5069, -0.2079)], [], [(35, 38, 20, 13), (14, 19, 8, 0), (23, 16, 5, 9), (28, 21, 11, 27), (26, 10, 4, 24), (0, 1, 2), (3, 4, 5), (6, 7, 8), (9, 10, 11), (12, 13, 14), (15, 16, 17), (18, 19, 20), (21, 22, 23), (14, 0, 2, 12), (24, 4, 3, 25), (23, 9, 11, 21), (33, 7, 6, 37), (0, 8, 7, 1), (9, 5, 4, 10), (5, 16, 15, 3), (8, 19, 18, 6), (16, 23, 22, 17), (19, 14, 13, 20), (34, 18, 20, 38), (35, 13, 12, 39), (25, 3, 15, 31), (32, 25, 31, 39), (17, 30, 31, 15), (21, 28, 29, 22), (10, 26, 27, 11), (36, 24, 25, 32), (33, 26, 24, 36), (34, 28, 27, 37), (17, 22, 29, 30), (18, 34, 37, 6), (7, 33, 36, 1), (1, 36, 32, 2), (2, 32, 39, 12), (30, 35, 39, 31), (28, 34, 38, 29), (26, 33, 37, 27), (30, 29, 38, 35)])
_uv = me_cube_003.uv_layers.new(name='UVMap')
_uv.uv.foreach_set('vector', [0.474, 0.2094, 0.474, 0.5406, 0.4088, 0.5406, 0.4088, 0.2094, 0.1672, 0.6588, 0.3328, 0.6588, 0.3328, 0.7162, 0.1672, 0.7162, 0.6672, 0.6588, 0.8328, 0.6588, 0.8328, 0.7162, 0.6672, 0.7162, 0.536, 0.6588, 0.5912, 0.6588, 0.5912, 0.7162, 0.536, 0.7162, 0.536, 0.7922, 0.5912, 0.7922, 0.5912, 0.9578, 0.536, 0.9578, 0.1672, 0.7162, 0.1672, 0.75, 0.125, 0.7162, 0.5912, 0.03378, 0.5912, 0.0, 0.625, 0.03378, 0.375, 0.7162, 0.3328, 0.75, 0.3328, 0.7162, 0.625, 0.7922, 0.5912, 0.7922, 0.5912, 0.75, 0.125, 0.6588, 0.1672, 0.625, 0.1672, 0.6588, 0.5912, 0.09122, 0.625, 0.09122, 0.5912, 0.125, 0.375, 0.6588, 0.3328, 0.6588, 0.3328, 0.625, 0.5912, 0.625, 0.5912, 0.5406, 0.625, 0.5406, 0.1672, 0.6588, 0.1672, 0.7162, 0.125, 0.7162, 0.125, 0.6588, 0.536, 0.0, 0.5912, 0.0, 0.5912, 0.03378, 0.536, 0.03378, 0.6672, 0.6588, 0.6672, 0.7162, 0.5912, 0.7162, 0.5912, 0.6588, 0.474, 0.7922, 0.4088, 0.7922, 0.4088, 0.7162, 0.474, 0.7162, 0.1672, 0.7162, 0.3328, 0.7162, 0.3328, 0.75, 0.1672, 0.75, 0.625, 0.7922, 0.625, 0.9578, 0.5912, 0.9578, 0.5912, 0.7922, 0.625, 0.03378, 0.625, 0.09122, 0.5912, 0.09122, 0.5912, 0.03378, 0.3328, 0.7162, 0.3328, 0.6588, 0.4088, 0.6588, 0.4088, 0.7162, 0.625, 0.2094, 0.625, 0.5406, 0.5912, 0.5406, 0.5912, 0.2094, 0.3328, 0.6588, 0.1672, 0.6588, 0.1672, 0.625, 0.3328, 0.625, 0.474, 0.6588, 0.4088, 0.6588, 0.4088, 0.5406, 0.474, 0.5406, 0.474, 0.2094, 0.4088, 0.2094, 0.4088, 0.09122, 0.474, 0.09122, 0.536, 0.03378, 0.5912, 0.03378, 0.5912, 0.09122, 0.536, 0.09122, 0.474, 0.03378, 0.536, 0.03378, 0.536, 0.09122, 0.474, 0.09122, 0.5912, 0.2094, 0.536, 0.2094, 0.536, 0.09122, 0.5912, 0.09122, 0.5912, 0.6588, 0.536, 0.6588, 0.536, 0.5406, 0.5912, 0.5406, 0.5912, 0.7922, 0.536, 0.7922, 0.536, 0.7162, 0.5912, 0.7162, 0.474, 0.0, 0.536, 0.0, 0.536, 0.03378, 0.474, 0.03378, 0.474, 0.7922, 0.536, 0.7922, 0.536, 0.9578, 0.474, 0.9578, 0.474, 0.6588, 0.536, 0.6588, 0.536, 0.7162, 0.474, 0.7162, 0.5912, 0.2094, 0.5912, 0.5406, 0.536, 0.5406, 0.536, 0.2094, 0.4088, 0.6588, 0.474, 0.6588, 0.474, 0.7162, 0.4088, 0.7162, 0.4088, 0.7922, 0.474, 0.7922, 0.474, 0.9578, 0.4088, 0.9578, 0.4088, 0.0, 0.474, 0.0, 0.474, 0.03378, 0.4088, 0.03378, 0.4088, 0.03378, 0.474, 0.03378, 0.474, 0.09122, 0.4088, 0.09122, 0.536, 0.2094, 0.474, 0.2094, 0.474, 0.09122, 0.536, 0.09122, 0.536, 0.6588, 0.474, 0.6588, 0.474, 0.5406, 0.536, 0.5406, 0.536, 0.7922, 0.474, 0.7922, 0.474, 0.7162, 0.536, 0.7162, 0.536, 0.2094, 0.536, 0.5406, 0.474, 0.5406, 0.474, 0.2094])
me_cube_003.update()
me_icosphere = bpy.data.meshes.new('Icosphere')
me_icosphere.from_pydata([(-0.4551, -0.706, -0.4549), (0.1798, -0.795, -0.4627), (-0.5935, -1.013, -0.4556), (-0.8241, -0.7282, -0.2082), (-0.5807, -0.4124, -0.4414), (0.1798, -0.6169, -0.4627), (-0.3012, -1.013, 0.01736), (-0.824, -0.984, 0.01021), (-0.824, -0.428, 0.01021), (-0.2885, -0.4124, 0.03153), (-0.1129, -0.706, -0.09663), (-0.2489, -0.721, -0.4627), (-0.2315, -0.7174, 0.2948), (-0.3329, -1.136, 0.4786), (-1.046, -1.097, 0.4688), (-1.046, -0.3383, 0.4688), (-0.3155, -0.317, 0.4979), (-0.5242, -0.7367, 0.3581), (-0.3043, -0.3682, -0.4471), (-0.3713, -1.063, -0.4602)], [], [(0, 1, 19, 2), (1, 0, 11), (0, 2, 3), (0, 3, 4), (0, 4, 18, 5), (1, 11, 10), (2, 19, 6), (3, 2, 7), (4, 3, 8), (5, 18, 9), (1, 10, 6), (2, 6, 7), (3, 7, 8), (4, 8, 9), (5, 9, 10), (7, 6, 13, 14), (9, 8, 15, 16), (6, 10, 12, 13), (8, 7, 14, 15), (10, 9, 16, 12), (11, 0, 5), (10, 11, 5), (13, 12, 17), (14, 13, 17), (15, 14, 17), (16, 15, 17), (12, 16, 17), (9, 18, 4), (6, 19, 1)])
_uv = me_icosphere.uv_layers.new(name='UVMap')
_uv.uv.foreach_set('vector', [0.1818, 0.0, 0.2727, 0.1575, 0.1501, 0.1575, 0.09091, 0.1575, 0.2727, 0.1575, 0.3636, 0.0, 0.3587, 0.1575, 0.9091, 0.0, 1.0, 0.1575, 0.8182, 0.1575, 0.7273, 0.0, 0.8182, 0.1575, 0.6364, 0.1575, 0.5455, 0.0, 0.6364, 0.1575, 0.5682, 0.1575, 0.4545, 0.1575, 0.2727, 0.1575, 0.3587, 0.1575, 0.3636, 0.3149, 0.09091, 0.1575, 0.1501, 0.1575, 0.1818, 0.3149, 0.8182, 0.1575, 1.0, 0.1575, 0.9091, 0.3149, 0.6364, 0.1575, 0.8182, 0.1575, 0.7273, 0.3149, 0.4545, 0.1575, 0.5682, 0.1575, 0.5455, 0.3149, 0.2727, 0.1575, 0.3636, 0.3149, 0.1818, 0.3149, 0.09091, 0.1575, 0.1818, 0.3149, 0.0, 0.3149, 0.8182, 0.1575, 0.9091, 0.3149, 0.7273, 0.3149, 0.6364, 0.1575, 0.7273, 0.3149, 0.5455, 0.3149, 0.4545, 0.1575, 0.5455, 0.3149, 0.3636, 0.3149, 0.0, 0.3149, 0.1818, 0.3149, 0.1818, 0.3149, 0.0, 0.3149, 0.5455, 0.3149, 0.7273, 0.3149, 0.7273, 0.3149, 0.5455, 0.3149, 0.1818, 0.3149, 0.3636, 0.3149, 0.3636, 0.3149, 0.1818, 0.3149, 0.7273, 0.3149, 0.9091, 0.3149, 0.9091, 0.3149, 0.7273, 0.3149, 0.3636, 0.3149, 0.5455, 0.3149, 0.5455, 0.3149, 0.3636, 0.3149, 0.3587, 0.1575, 0.3636, 0.0, 0.4545, 0.1575, 0.3636, 0.3149, 0.3587, 0.1575, 0.4545, 0.1575, 0.1818, 0.3149, 0.3636, 0.3149, 0.2727, 0.4724, 0.0, 0.3149, 0.1818, 0.3149, 0.09091, 0.4724, 0.7273, 0.3149, 0.9091, 0.3149, 0.8182, 0.4724, 0.5455, 0.3149, 0.7273, 0.3149, 0.6364, 0.4724, 0.3636, 0.3149, 0.5455, 0.3149, 0.4545, 0.4724, 0.5455, 0.3149, 0.5682, 0.1575, 0.6364, 0.1575, 0.1818, 0.3149, 0.1501, 0.1575, 0.2727, 0.1575])
me_icosphere.update()
me_cube = bpy.data.meshes.new('Cube')
me_cube.from_pydata([(-0.4087, -0.8795, 0.5555), (-0.5173, -1.878, 0.08989), (-0.5091, -1.736, 0.1412), (-0.7033, -1.708, 0.08989), (-0.7033, -0.8592, 0.08989), (-0.5091, -0.9657, 0.2162), (-0.5173, -0.5192, 0.08989), (-0.1142, -1.708, 0.08989), (-0.292, -1.736, 0.1412), (-0.3001, -1.878, 0.08989), (-0.3001, -0.5192, 0.08989), (-0.292, -0.9657, 0.2162), (-0.1142, -0.8592, 0.08989), (-0.7033, -1.708, -0.2302), (-0.5173, -1.708, -0.3299), (-0.5173, -1.878, -0.2302), (-0.7033, -0.8592, -0.2302), (-0.5173, -0.5192, -0.3012), (-0.5173, -0.8592, -0.3299), (-0.3001, -0.5192, -0.3012), (-0.1142, -0.8592, -0.2302), (-0.3001, -0.8592, -0.3299), (-0.1142, -1.708, -0.2302), (-0.3001, -1.878, -0.2302), (-0.3001, -1.708, -0.3299), (-0.633, -0.7867, 0.2491), (-0.2269, -0.7541, 0.2292), (-0.3423, -0.567, 0.2246), (-0.4733, -0.5731, 0.2325)], [], [(11, 5, 2, 8), (20, 12, 7, 22), (24, 14, 18, 21), (13, 3, 4, 16), (17, 6, 10, 19), (1, 2, 3), (4, 5, 25), (7, 8, 9), (10, 26, 12), (13, 14, 15), (16, 17, 18), (19, 20, 21), (22, 23, 24), (15, 1, 3, 13), (2, 5, 4, 3), (5, 11, 0), (11, 8, 7, 12), (8, 2, 1, 9), (6, 17, 16, 4), (12, 20, 19, 10), (9, 23, 22, 7), (23, 15, 14, 24), (20, 22, 24, 21), (17, 19, 21, 18), (13, 16, 18, 14), (23, 9, 1, 15), (0, 11, 26), (10, 6, 28, 27), (6, 25, 28), (0, 25, 5), (25, 6, 4), (12, 26, 11), (26, 10, 27), (27, 28, 0), (28, 25, 0), (27, 0, 26)])
_uv = me_cube.uv_layers.new(name='UVMap')
_uv.uv.foreach_set('vector', [0.6675, 0.5425, 0.8325, 0.5425, 0.8325, 0.7075, 0.6675, 0.7075, 0.5425, 0.5425, 0.5825, 0.5425, 0.5825, 0.7075, 0.5425, 0.7075, 0.5, 0.6008, 0.5, 0.1492, 0.5, 0.2708, 0.5, 0.4792, 0.5425, 0.04249, 0.5825, 0.04249, 0.5825, 0.2075, 0.5425, 0.2075, 0.5425, 0.2925, 0.5825, 0.2925, 0.5825, 0.4575, 0.5425, 0.4575, 0.5825, 0.0, 0.625, 0.04249, 0.5825, 0.04249, 0.5825, 0.2075, 0.625, 0.2075, 0.6113, 0.2212, 0.5825, 0.75, 0.625, 0.7925, 0.5825, 0.7925, 0.5825, 0.4575, 0.6088, 0.4575, 0.5825, 0.5, 0.5, 0.04249, 0.5, 0.1492, 0.5, 0.1275, 0.5425, 0.2075, 0.5425, 0.2925, 0.5, 0.2708, 0.5425, 0.4575, 0.5425, 0.5425, 0.5, 0.4792, 0.5, 0.7075, 0.5, 0.6225, 0.5, 0.6008, 0.5425, 0.0, 0.5825, 0.0, 0.5825, 0.04249, 0.5425, 0.04249, 0.625, 0.04249, 0.625, 0.2075, 0.5825, 0.2075, 0.5825, 0.04249, 0.625, 0.2925, 0.625, 0.4575, 0.6038, 0.375, 0.6675, 0.5425, 0.6675, 0.7075, 0.5825, 0.7075, 0.5825, 0.5425, 0.625, 0.7925, 0.625, 0.9575, 0.5825, 0.9575, 0.5825, 0.7925, 0.5825, 0.2925, 0.5425, 0.2925, 0.5425, 0.2075, 0.5825, 0.2075, 0.5825, 0.5425, 0.5425, 0.5425, 0.5425, 0.4575, 0.5825, 0.4575, 0.5825, 0.7925, 0.5425, 0.7925, 0.5425, 0.7075, 0.5825, 0.7075, 0.5, 0.6225, 0.5, 0.1275, 0.5, 0.1492, 0.5, 0.6008, 0.5425, 0.5425, 0.5425, 0.7075, 0.5, 0.6008, 0.5, 0.4792, 0.5425, 0.2925, 0.5425, 0.4575, 0.5, 0.4792, 0.5, 0.2708, 0.5425, 0.04249, 0.5425, 0.2075, 0.5, 0.2708, 0.5, 0.1492, 0.5425, 0.7925, 0.5825, 0.7925, 0.5825, 0.9575, 0.5425, 0.9575, 0.6038, 0.375, 0.625, 0.4575, 0.6088, 0.4575, 0.5825, 0.4575, 0.5825, 0.2925, 0.5911, 0.3259, 0.5908, 0.4255, 0.5825, 0.2925, 0.6113, 0.2925, 0.5911, 0.3259, 0.6038, 0.375, 0.6113, 0.2925, 0.625, 0.2925, 0.6113, 0.2212, 0.5825, 0.25, 0.5825, 0.2075, 0.5825, 0.5, 0.6088, 0.4575, 0.625, 0.4575, 0.6088, 0.4575, 0.5825, 0.4575, 0.5908, 0.4255, 0.5908, 0.4255, 0.5911, 0.3259, 0.6038, 0.375, 0.5911, 0.3259, 0.6113, 0.2925, 0.6038, 0.375, 0.5908, 0.4255, 0.6038, 0.375, 0.6088, 0.4575])
_ca = me_cube.color_attributes.new('Col', 'FLOAT_COLOR', 'CORNER')
_ca.data.foreach_set('color', [1.0, 1.0, 1.0, 1.0, 1.0, 1.0, 1.0, 1.0, 1.0, 1.0, 1.0, 1.0, 1.0, 1.0, 1.0, 1.0, 1.0, 1.0, 1.0, 1.0, 1.0, 1.0, 1.0, 1.0, 1.0, 1.0, 1.0, 1.0, 1.0, 1.0, 1.0, 1.0, 1.0, 1.0, 1.0, 1.0, 1.0, 1.0, 1.0, 1.0, 1.0, 1.0, 1.0, 1.0, 1.0, 1.0, 1.0, 1.0, 1.0, 1.0, 1.0, 1.0, 1.0, 1.0, 1.0, 1.0, 1.0, 1.0, 1.0, 1.0, 1.0, 1.0, 1.0, 1.0, 1.0, 1.0, 1.0, 1.0, 1.0, 1.0, 1.0, 1.0, 1.0, 1.0, 1.0, 1.0, 1.0, 1.0, 1.0, 1.0, 1.0, 1.0, 1.0, 1.0, 1.0, 1.0, 1.0, 1.0, 1.0, 1.0, 1.0, 1.0, 1.0, 1.0, 1.0, 1.0, 1.0, 1.0, 1.0, 1.0, 1.0, 1.0, 1.0, 1.0, 1.0, 1.0, 1.0, 1.0, 1.0, 1.0, 1.0, 1.0, 1.0, 1.0, 1.0, 1.0, 1.0, 1.0, 1.0, 1.0, 1.0, 1.0, 1.0, 1.0, 1.0, 1.0, 1.0, 1.0, 1.0, 1.0, 1.0, 1.0, 1.0, 1.0, 1.0, 1.0, 1.0, 1.0, 1.0, 1.0, 1.0, 1.0, 1.0, 1.0, 1.0, 1.0, 1.0, 1.0, 1.0, 1.0, 1.0, 1.0, 1.0, 1.0, 1.0, 1.0, 1.0, 1.0, 1.0, 1.0, 1.0, 1.0, 1.0, 1.0, 1.0, 1.0, 1.0, 1.0, 1.0, 1.0, 1.0, 1.0, 1.0, 1.0, 1.0, 1.0, 1.0, 1.0, 1.0, 1.0, 1.0, 1.0, 1.0, 1.0, 1.0, 1.0, 1.0, 1.0, 1.0, 1.0, 1.0, 1.0, 1.0, 1.0, 1.0, 1.0, 1.0, 1.0, 1.0, 1.0, 1.0, 1.0, 1.0, 1.0, 1.0, 1.0, 1.0, 1.0, 1.0, 1.0, 1.0, 1.0, 1.0, 1.0, 1.0, 1.0, 1.0, 1.0, 1.0, 1.0, 1.0, 1.0, 1.0, 1.0, 1.0, 1.0, 1.0, 1.0, 1.0, 1.0, 1.0, 1.0, 1.0, 1.0, 1.0, 1.0, 1.0, 1.0, 1.0, 1.0, 1.0, 1.0, 1.0, 1.0, 1.0, 1.0, 1.0, 1.0, 1.0, 1.0, 1.0, 1.0, 1.0, 1.0, 1.0, 1.0, 1.0, 1.0, 1.0, 1.0, 1.0, 1.0, 1.0, 1.0, 1.0, 1.0, 1.0, 1.0, 1.0, 1.0, 1.0, 1.0, 1.0, 1.0, 1.0, 1.0, 1.0, 1.0, 1.0, 1.0, 1.0, 1.0, 1.0, 1.0, 1.0, 1.0, 1.0, 1.0, 1.0, 1.0, 1.0, 1.0, 1.0, 1.0, 1.0, 1.0, 1.0, 1.0, 1.0, 1.0, 1.0, 1.0, 1.0, 1.0, 1.0, 1.0, 1.0, 1.0, 1.0, 1.0, 1.0, 1.0, 1.0, 1.0, 1.0, 1.0, 1.0, 1.0, 1.0, 1.0, 1.0, 1.0, 1.0, 1.0, 1.0, 1.0, 1.0, 1.0, 1.0, 1.0, 1.0, 1.0, 1.0, 1.0, 1.0, 1.0, 1.0, 1.0, 1.0, 1.0, 1.0, 1.0, 1.0, 1.0, 1.0, 1.0, 1.0, 1.0, 1.0, 1.0, 1.0, 1.0, 1.0, 1.0, 1.0, 1.0, 1.0, 1.0, 1.0, 1.0, 1.0, 1.0, 1.0, 1.0, 1.0, 1.0, 1.0, 1.0, 1.0, 1.0, 1.0, 1.0, 1.0, 1.0, 1.0, 1.0, 1.0, 1.0, 1.0, 1.0, 1.0, 1.0, 1.0, 1.0, 1.0, 1.0, 1.0, 1.0, 1.0, 1.0, 1.0, 1.0, 1.0, 1.0, 1.0, 1.0, 1.0, 1.0, 1.0, 1.0, 1.0, 1.0, 1.0, 1.0, 1.0, 1.0, 1.0, 1.0, 1.0, 1.0, 1.0, 1.0, 1.0, 1.0, 1.0, 1.0, 1.0, 1.0, 1.0, 1.0, 1.0, 1.0, 1.0, 1.0, 1.0, 1.0, 1.0, 1.0, 1.0, 1.0, 1.0, 1.0, 1.0, 1.0, 1.0, 1.0, 1.0, 1.0, 1.0, 1.0, 1.0, 1.0, 1.0, 1.0, 1.0, 1.0, 1.0, 1.0, 1.0, 1.0, 1.0, 1.0, 1.0, 1.0, 1.0, 1.0, 1.0, 1.0, 1.0, 1.0, 1.0, 1.0, 1.0, 1.0, 1.0, 1.0, 1.0, 1.0, 1.0, 1.0, 1.0, 1.0, 1.0, 1.0, 1.0, 1.0, 1.0, 1.0, 1.0, 1.0, 1.0, 1.0, 1.0, 1.0, 1.0, 1.0, 1.0, 1.0, 1.0, 1.0, 1.0, 1.0, 1.0, 1.0, 1.0, 1.0, 1.0, 1.0, 1.0, 1.0, 1.0, 1.0, 1.0, 1.0])
_ca = me_cube.color_attributes.new('Alpha', 'FLOAT_COLOR', 'CORNER')
_ca.data.foreach_set('color', [1.0, 1.0, 1.0, 1.0, 1.0, 1.0, 1.0, 1.0, 1.0, 1.0, 1.0, 1.0, 1.0, 1.0, 1.0, 1.0, 1.0, 1.0, 1.0, 1.0, 1.0, 1.0, 1.0, 1.0, 1.0, 1.0, 1.0, 1.0, 1.0, 1.0, 1.0, 1.0, 1.0, 1.0, 1.0, 1.0, 1.0, 1.0, 1.0, 1.0, 1.0, 1.0, 1.0, 1.0, 1.0, 1.0, 1.0, 1.0, 1.0, 1.0, 1.0, 1.0, 1.0, 1.0, 1.0, 1.0, 1.0, 1.0, 1.0, 1.0, 1.0, 1.0, 1.0, 1.0, 1.0, 1.0, 1.0, 1.0, 1.0, 1.0, 1.0, 1.0, 1.0, 1.0, 1.0, 1.0, 1.0, 1.0, 1.0, 1.0, 1.0, 1.0, 1.0, 1.0, 1.0, 1.0, 1.0, 1.0, 1.0, 1.0, 1.0, 1.0, 1.0, 1.0, 1.0, 1.0, 1.0, 1.0, 1.0, 1.0, 1.0, 1.0, 1.0, 1.0, 1.0, 1.0, 1.0, 1.0, 1.0, 1.0, 1.0, 1.0, 1.0, 1.0, 1.0, 1.0, 1.0, 1.0, 1.0, 1.0, 1.0, 1.0, 1.0, 1.0, 1.0, 1.0, 1.0, 1.0, 1.0, 1.0, 1.0, 1.0, 1.0, 1.0, 1.0, 1.0, 1.0, 1.0, 1.0, 1.0, 1.0, 1.0, 1.0, 1.0, 1.0, 1.0, 1.0, 1.0, 1.0, 1.0, 1.0, 1.0, 1.0, 1.0, 1.0, 1.0, 1.0, 1.0, 1.0, 1.0, 1.0, 1.0, 1.0, 1.0, 1.0, 1.0, 1.0, 1.0, 1.0, 1.0, 1.0, 1.0, 1.0, 1.0, 1.0, 1.0, 1.0, 1.0, 1.0, 1.0, 1.0, 1.0, 1.0, 1.0, 1.0, 1.0, 1.0, 1.0, 1.0, 1.0, 1.0, 1.0, 1.0, 1.0, 1.0, 1.0, 1.0, 1.0, 1.0, 1.0, 1.0, 1.0, 1.0, 1.0, 1.0, 1.0, 1.0, 1.0, 1.0, 1.0, 1.0, 1.0, 1.0, 1.0, 1.0, 1.0, 1.0, 1.0, 1.0, 1.0, 1.0, 1.0, 1.0, 1.0, 1.0, 1.0, 1.0, 1.0, 1.0, 1.0, 1.0, 1.0, 1.0, 1.0, 1.0, 1.0, 1.0, 1.0, 1.0, 1.0, 1.0, 1.0, 1.0, 1.0, 1.0, 1.0, 1.0, 1.0, 1.0, 1.0, 1.0, 1.0, 1.0, 1.0, 1.0, 1.0, 1.0, 1.0, 1.0, 1.0, 1.0, 1.0, 1.0, 1.0, 1.0, 1.0, 1.0, 1.0, 1.0, 1.0, 1.0, 1.0, 1.0, 1.0, 1.0, 1.0, 1.0, 1.0, 1.0, 1.0, 1.0, 1.0, 1.0, 1.0, 1.0, 1.0, 1.0, 1.0, 1.0, 1.0, 1.0, 1.0, 1.0, 1.0, 1.0, 1.0, 1.0, 1.0, 1.0, 1.0, 1.0, 1.0, 1.0, 1.0, 1.0, 1.0, 1.0, 1.0, 1.0, 1.0, 1.0, 1.0, 1.0, 1.0, 1.0, 1.0, 1.0, 1.0, 1.0, 1.0, 1.0, 1.0, 1.0, 1.0, 1.0, 1.0, 1.0, 1.0, 1.0, 1.0, 1.0, 1.0, 1.0, 1.0, 1.0, 1.0, 1.0, 1.0, 1.0, 1.0, 1.0, 1.0, 1.0, 1.0, 1.0, 1.0, 1.0, 1.0, 1.0, 1.0, 1.0, 1.0, 1.0, 1.0, 1.0, 1.0, 1.0, 1.0, 1.0, 1.0, 1.0, 1.0, 1.0, 1.0, 1.0, 1.0, 1.0, 1.0, 1.0, 1.0, 1.0, 1.0, 1.0, 1.0, 1.0, 1.0, 1.0, 1.0, 1.0, 1.0, 1.0, 1.0, 1.0, 1.0, 1.0, 1.0, 1.0, 1.0, 1.0, 1.0, 1.0, 1.0, 1.0, 1.0, 1.0, 1.0, 1.0, 1.0, 1.0, 1.0, 1.0, 1.0, 1.0, 1.0, 1.0, 1.0, 1.0, 1.0, 1.0, 1.0, 1.0, 1.0, 1.0, 1.0, 1.0, 1.0, 1.0, 1.0, 1.0, 1.0, 1.0, 1.0, 1.0, 1.0, 1.0, 1.0, 1.0, 1.0, 1.0, 1.0, 1.0, 1.0, 1.0, 1.0, 1.0, 1.0, 1.0, 1.0, 1.0, 1.0, 1.0, 1.0, 1.0, 1.0, 1.0, 1.0, 1.0, 1.0, 1.0, 1.0, 1.0, 1.0, 1.0, 1.0, 1.0, 1.0, 1.0, 1.0, 1.0, 1.0, 1.0, 1.0, 1.0, 1.0, 1.0, 1.0, 1.0, 1.0, 1.0, 1.0, 1.0, 1.0, 1.0, 1.0, 1.0, 1.0, 1.0, 1.0, 1.0, 1.0, 1.0, 1.0, 1.0, 1.0, 1.0, 1.0, 1.0, 1.0, 1.0, 1.0, 1.0, 1.0, 1.0, 1.0, 1.0, 1.0, 1.0, 1.0, 1.0, 1.0, 1.0, 1.0, 1.0, 1.0])
me_cube.materials.append(mat_f3dlite_material)
me_cube.update()
me_cube_006 = bpy.data.meshes.new('Cube.006')
me_cube_006.from_pydata([(-0.539, -3.023, -0.01015), (-0.4101, -3.014, 0.1561), (-0.6219, -1.663, -0.01152), (-0.4924, -1.664, 0.1171), (-0.4907, -1.49, -0.005623), (-0.2812, -3.023, -0.01015), (-0.3277, -1.664, 0.1171), (-0.1983, -1.663, -0.01152), (-0.3295, -1.49, -0.005623), (-0.4101, -3.016, -0.1788), (-0.6219, -1.663, -0.1709), (-0.4907, -1.49, -0.1923), (-0.4927, -1.666, -0.2981), (-0.1983, -1.663, -0.1709), (-0.3275, -1.666, -0.2981), (-0.3295, -1.49, -0.1923), (-0.8476, -2.161, 0.1285), (-0.8145, -2.483, 0.1277), (-0.6228, -2.495, 0.2981), (-0.673, -2.159, 0.3006), (-0.005671, -2.483, 0.1277), (0.02748, -2.161, 0.1285), (-0.1472, -2.159, 0.3006), (-0.1974, -2.495, 0.2981), (-0.005671, -2.483, -0.2012), (-0.1952, -2.492, -0.3744), (-0.1477, -2.157, -0.4091), (0.02748, -2.161, -0.2387), (-0.8476, -2.161, -0.2387), (-0.6725, -2.157, -0.4091), (-0.625, -2.492, -0.3744), (-0.8145, -2.483, -0.2012)], [], [(24, 20, 5), (28, 16, 2, 10), (13, 7, 21, 27), (23, 18, 1), (6, 3, 19, 22), (26, 29, 12, 14), (11, 4, 8, 15), (9, 30, 25), (2, 3, 4), (6, 7, 8), (0, 9, 5, 1), (10, 11, 12), (13, 14, 15), (16, 17, 18, 19), (20, 21, 22, 23), (24, 25, 26, 27), (28, 29, 30, 31), (19, 3, 2, 16), (3, 6, 8, 4), (23, 1, 5, 20), (4, 11, 10, 2), (7, 13, 15, 8), (24, 5, 9, 25), (11, 15, 14, 12), (28, 10, 12, 29), (1, 18, 17, 0), (6, 22, 21, 7), (13, 27, 26, 14), (0, 31, 30, 9), (29, 26, 25, 30), (18, 23, 22, 19), (20, 24, 27, 21), (16, 28, 31, 17), (0, 17, 31)])
_uv = me_cube_006.uv_layers.new(name='UVMap')
_uv.uv.foreach_set('vector', [0.5328, 0.6485, 0.5924, 0.6485, 0.5483, 0.7265, 0.5305, 0.1451, 0.5944, 0.1451, 0.5869, 0.2299, 0.538, 0.2299, 0.538, 0.5201, 0.5869, 0.5201, 0.5944, 0.6049, 0.5305, 0.6049, 0.6847, 0.6504, 0.8153, 0.6504, 0.7556, 0.7246, 0.6994, 0.5204, 0.8006, 0.5204, 0.8239, 0.6046, 0.6761, 0.6046, 0.5, 0.5129, 0.5, 0.2371, 0.5, 0.3186, 0.5, 0.4314, 0.5409, 0.3358, 0.5841, 0.3358, 0.5841, 0.4142, 0.5409, 0.4142, 0.5, 0.3933, 0.5, 0.2322, 0.5, 0.5178, 0.59, 0.25, 0.625, 0.3193, 0.5841, 0.3358, 0.625, 0.4307, 0.59, 0.5, 0.5841, 0.4142, 0.5, 0.01781, 0.5, 0.3567, 0.577, 0.7265, 0.625, 0.01513, 0.538, 0.2299, 0.5409, 0.3358, 0.5, 0.3186, 0.538, 0.5201, 0.5, 0.4314, 0.5409, 0.4142, 0.5944, 0.1451, 0.5916, 0.125, 0.6201, 0.125, 0.625, 0.1497, 0.5924, 0.6485, 0.5944, 0.6049, 0.6761, 0.6046, 0.6847, 0.6504, 0.5328, 0.6485, 0.5, 0.5178, 0.5, 0.5129, 0.5305, 0.6049, 0.5305, 0.1451, 0.5, 0.2371, 0.5, 0.2322, 0.5328, 0.1015, 0.625, 0.1497, 0.625, 0.2339, 0.5869, 0.2299, 0.5944, 0.1451, 0.625, 0.3193, 0.625, 0.4307, 0.5841, 0.4142, 0.5841, 0.3358, 0.6847, 0.6504, 0.7556, 0.7246, 0.577, 0.7265, 0.5924, 0.6485, 0.5841, 0.3358, 0.5409, 0.3358, 0.538, 0.2299, 0.5869, 0.2299, 0.5869, 0.5201, 0.538, 0.5201, 0.5409, 0.4142, 0.5841, 0.4142, 0.5328, 0.6485, 0.5483, 0.7265, 0.5, 0.3567, 0.5, 0.5178, 0.5409, 0.3358, 0.5409, 0.4142, 0.5, 0.4314, 0.5, 0.3186, 0.5305, 0.1451, 0.538, 0.2299, 0.5, 0.3186, 0.5, 0.2371, 0.625, 0.01513, 0.625, 0.08941, 0.5924, 0.1015, 0.577, 0.0235, 0.6994, 0.5204, 0.6761, 0.6046, 0.5944, 0.6049, 0.5869, 0.5201, 0.538, 0.5201, 0.5305, 0.6049, 0.5, 0.5129, 0.5, 0.4314, 0.5483, 0.0235, 0.5328, 0.1015, 0.5, 0.2322, 0.5, 0.3933, 0.5, 0.2371, 0.5, 0.5129, 0.5, 0.5178, 0.5, 0.2322, 0.8153, 0.6504, 0.6847, 0.6504, 0.6761, 0.6046, 0.8239, 0.6046, 0.5924, 0.6485, 0.5328, 0.6485, 0.5305, 0.6049, 0.5944, 0.6049, 0.5944, 0.1451, 0.5305, 0.1451, 0.5328, 0.1015, 0.5924, 0.1015, 0.577, 0.0235, 0.5924, 0.1015, 0.5328, 0.1015])
me_cube_006.update()
me_cube_007 = bpy.data.meshes.new('Cube.007')
me_cube_007.from_pydata([(-0.5422, -4.142, -0.006678), (-0.4098, -4.139, 0.06209), (-0.562, -3.023, 0.05636), (-0.4691, -3.024, 0.1486), (-0.4679, -3.007, 0.0573), (-0.2773, -4.142, -0.006678), (-0.351, -3.024, 0.1486), (-0.2582, -3.023, 0.05636), (-0.3523, -3.007, 0.0573), (-0.4098, -4.14, -0.07647), (-0.562, -3.023, -0.05793), (-0.4679, -3.007, -0.07658), (-0.4693, -3.025, -0.1491), (-0.2582, -3.023, -0.05793), (-0.3509, -3.025, -0.1491), (-0.3523, -3.007, -0.07658), (-0.6633, -3.373, 0.1567), (-0.6395, -3.604, 0.1562), (-0.5613, -3.619, 0.2145), (-0.5972, -3.379, 0.2163), (-0.1201, -3.611, 0.1562), (-0.09634, -3.38, 0.1567), (-0.2203, -3.379, 0.2163), (-0.2562, -3.619, 0.2145), (-0.1201, -3.611, -0.07967), (-0.256, -3.63, -0.1117), (-0.09856, -3.447, -0.09569), (-0.6633, -3.373, -0.1065), (-0.5982, -3.39, -0.1366), (-0.5642, -3.63, -0.1117), (-0.6395, -3.604, -0.07967), (-0.2748, -3.449, -0.1586), (-0.2299, -3.492, -0.1324), (-0.2612, -3.538, -0.1334), (-0.2976, -3.492, -0.1412), (-0.1346, -3.212, -0.107), (-0.1727, -3.163, -0.1299), (-0.1661, -3.129, -0.0995), (-0.2986, -3.197, -0.2161), (-0.3125, -3.275, -0.2137), (-0.3319, -3.172, -0.2203), (-0.04174, -3.564, -0.2768), (-0.08126, -3.59, -0.3106), (-0.1932, -3.611, -0.2822), (-0.1572, -3.607, -0.3168), (-0.1031, -3.567, -0.1487), (-0.06648, -3.506, -0.1555), (-0.2522, -3.32, -0.2552), (-0.2906, -3.338, -0.2265), (-0.09542, -3.278, -0.2263), (-0.06155, -3.315, -0.2073), (-0.1737, -3.688, -0.2544), (-0.1208, -3.717, -0.2726), (-0.1736, -3.688, -0.2552), (-0.1271, -3.72, -0.2224), (-0.033, -3.675, -0.225), (-0.06304, -3.714, -0.2081), (-0.03261, -3.675, -0.229), (-0.05816, -3.713, -0.2601)], [], [(24, 20, 5), (27, 16, 2, 10), (13, 37, 36, 38, 40, 14), (23, 18, 1), (6, 3, 19, 22), (31, 39, 48, 43, 51, 53), (11, 4, 8, 15), (9, 29, 25), (2, 3, 4), (6, 7, 8), (0, 9, 5, 1), (10, 11, 12), (13, 14, 15), (16, 17, 18, 19), (20, 21, 22, 23), (31, 34, 28, 12, 14, 40, 39), (27, 28, 29, 30), (19, 3, 2, 16), (3, 6, 8, 4), (23, 1, 5, 20), (4, 11, 10, 2), (7, 13, 15, 8), (24, 5, 9, 25), (11, 15, 14, 12), (27, 10, 12, 28), (1, 18, 17, 0), (6, 22, 21, 7), (38, 36, 49, 47), (0, 30, 29, 9), (24, 25, 33, 32, 26), (18, 23, 22, 19), (20, 24, 26, 21), (16, 27, 30, 17), (0, 17, 30), (26, 32, 54, 56, 45), (52, 58, 56, 54), (47, 49, 42, 44), (13, 7, 21, 26, 35, 37), (44, 42, 58, 52), (50, 46, 55, 57, 41), (35, 26, 45, 46, 50), (31, 32, 33, 34), (35, 36, 37), (38, 39, 40), (50, 41, 42, 49), (48, 39, 38, 47), (43, 48, 47, 44), (35, 50, 49, 36), (53, 51, 52, 54), (57, 55, 56, 58), (31, 53, 54, 32), (55, 46, 45, 56), (51, 43, 44, 52), (41, 57, 58, 42), (28, 34, 33, 25, 29)])
_uv = me_cube_007.uv_layers.new(name='UVMap')
_uv.uv.foreach_set('vector', [0.5328, 0.6485, 0.5924, 0.6485, 0.5483, 0.7265, 0.5305, 0.1451, 0.5944, 0.1451, 0.5869, 0.2299, 0.538, 0.2299, 0.538, 0.5201, 0.5351, 0.5522, 0.529, 0.546, 0.5054, 0.4853, 0.5, 0.464, 0.5, 0.4314, 0.6847, 0.6504, 0.8153, 0.6504, 0.7556, 0.7246, 0.6994, 0.5204, 0.8006, 0.5204, 0.8239, 0.6046, 0.6761, 0.6046, 0.5, 0.5055, 0.5, 0.4811, 0.5, 0.4812, 0.5, 0.4836, 0.5, 0.5012, 0.5, 0.501, 0.5409, 0.3358, 0.5841, 0.3358, 0.5841, 0.4142, 0.5409, 0.4142, 0.5, 0.3933, 0.5, 0.2322, 0.5, 0.5178, 0.59, 0.25, 0.625, 0.3193, 0.5841, 0.3358, 0.625, 0.4307, 0.59, 0.5, 0.5841, 0.4142, 0.5, 0.01781, 0.5, 0.3567, 0.577, 0.7265, 0.625, 0.01513, 0.538, 0.2299, 0.5409, 0.3358, 0.5, 0.3186, 0.538, 0.5201, 0.5, 0.4314, 0.5409, 0.4142, 0.5944, 0.1451, 0.5916, 0.125, 0.6201, 0.125, 0.625, 0.1497, 0.5924, 0.6485, 0.5944, 0.6049, 0.6761, 0.6046, 0.6847, 0.6504, 0.5, 0.5055, 0.5, 0.4846, 0.5, 0.2371, 0.5, 0.3186, 0.5, 0.4314, 0.5, 0.464, 0.5, 0.4811, 0.5305, 0.1451, 0.5, 0.2371, 0.5, 0.2322, 0.5328, 0.1015, 0.625, 0.1497, 0.625, 0.2339, 0.5869, 0.2299, 0.5944, 0.1451, 0.625, 0.3193, 0.625, 0.4307, 0.5841, 0.4142, 0.5841, 0.3358, 0.6847, 0.6504, 0.7556, 0.7246, 0.577, 0.7265, 0.5924, 0.6485, 0.5841, 0.3358, 0.5409, 0.3358, 0.538, 0.2299, 0.5869, 0.2299, 0.5869, 0.5201, 0.538, 0.5201, 0.5409, 0.4142, 0.5841, 0.4142, 0.5328, 0.6485, 0.5483, 0.7265, 0.5, 0.3567, 0.5, 0.5178, 0.5409, 0.3358, 0.5409, 0.4142, 0.5, 0.4314, 0.5, 0.3186, 0.5305, 0.1451, 0.538, 0.2299, 0.5, 0.3186, 0.5, 0.2371, 0.625, 0.01513, 0.625, 0.08941, 0.5924, 0.1015, 0.577, 0.0235, 0.6994, 0.5204, 0.6761, 0.6046, 0.5944, 0.6049, 0.5869, 0.5201, 0.5054, 0.4853, 0.529, 0.546, 0.5291, 0.5464, 0.5052, 0.4847, 0.5483, 0.0235, 0.5328, 0.1015, 0.5, 0.2322, 0.5, 0.3933, 0.5328, 0.6485, 0.5, 0.5178, 0.5, 0.5143, 0.5062, 0.5316, 0.5305, 0.6049, 0.8153, 0.6504, 0.6847, 0.6504, 0.6761, 0.6046, 0.8239, 0.6046, 0.5924, 0.6485, 0.5328, 0.6485, 0.5305, 0.6049, 0.5944, 0.6049, 0.5944, 0.1451, 0.5305, 0.1451, 0.5328, 0.1015, 0.5924, 0.1015, 0.577, 0.0235, 0.5924, 0.1015, 0.5328, 0.1015, 0.5305, 0.6049, 0.5062, 0.5316, 0.5082, 0.5375, 0.5225, 0.5807, 0.5236, 0.5839, 0.5086, 0.5221, 0.5234, 0.5651, 0.5225, 0.5807, 0.5082, 0.5375, 0.5052, 0.4847, 0.5291, 0.5464, 0.5261, 0.5387, 0.5083, 0.4926, 0.538, 0.5201, 0.5869, 0.5201, 0.5944, 0.6049, 0.5305, 0.6049, 0.5337, 0.5688, 0.5351, 0.5522, 0.5083, 0.4926, 0.5261, 0.5387, 0.5234, 0.5651, 0.5086, 0.5221, 0.5338, 0.5672, 0.5313, 0.5964, 0.5315, 0.594, 0.5316, 0.5928, 0.5338, 0.5675, 0.5337, 0.5688, 0.5305, 0.6049, 0.5303, 0.6071, 0.5313, 0.5964, 0.5338, 0.5672, 0.5, 0.5055, 0.5, 0.5136, 0.5, 0.5143, 0.5, 0.4846, 0.5337, 0.5688, 0.5345, 0.5601, 0.5351, 0.5522, 0.5054, 0.4853, 0.5009, 0.4735, 0.5, 0.464, 0.5338, 0.5672, 0.5338, 0.5675, 0.5261, 0.5387, 0.5291, 0.5464, 0.5, 0.4812, 0.5, 0.4811, 0.5054, 0.4853, 0.5052, 0.4847, 0.5, 0.4836, 0.5, 0.4812, 0.5052, 0.4847, 0.5083, 0.4926, 0.5337, 0.5688, 0.5338, 0.5672, 0.5291, 0.5464, 0.529, 0.546, 0.5, 0.501, 0.5, 0.5012, 0.5086, 0.5221, 0.5082, 0.5375, 0.5316, 0.5928, 0.5315, 0.594, 0.5225, 0.5807, 0.5234, 0.5651, 0.5, 0.5055, 0.5, 0.501, 0.5082, 0.5375, 0.5062, 0.5316, 0.5315, 0.594, 0.5313, 0.5964, 0.5236, 0.5839, 0.5225, 0.5807, 0.5, 0.5012, 0.5, 0.4836, 0.5083, 0.4926, 0.5086, 0.5221, 0.5338, 0.5675, 0.5316, 0.5928, 0.5234, 0.5651, 0.5261, 0.5387, 0.5, 0.2371, 0.5, 0.4846, 0.5, 0.5143, 0.5, 0.5178, 0.5, 0.2322])
me_cube_007.update()

# ---- objects
ob_camera = bpy.data.objects.new('Camera', cam_camera)
ob_torso = bpy.data.objects.new('torso', me_cube_001)
ob_cube_002 = bpy.data.objects.new('Cube.002', me_cube_002)
ob_booty = bpy.data.objects.new('booty', me_cube_004)
ob_thigh = bpy.data.objects.new('thigh', me_cube_005)
ob_leg = bpy.data.objects.new('Leg', me_cube_003)
ob_icosphere = bpy.data.objects.new('Icosphere', me_icosphere)
ob_cube = bpy.data.objects.new('Cube', me_cube)
ob_forearm = bpy.data.objects.new('forearm', me_cube_006)
ob_forearm_001 = bpy.data.objects.new('forearm.001', me_cube_007)

# ---- transforms, parenting, visibility, modifiers, constraints
ob_camera.location = (7.359, -6.926, 4.958)
ob_camera.rotation_euler = (1.109, 0.0, 0.8149)
ob_camera.lock_rotations_4d = False
ob_camera.empty_display_type = 'ARROWS'
ob_camera.color = (0.0, 0.0, 0.0, 0.0)
ob_camera.display_type = 'WIRE'
ob_camera.lineart.crease_threshold = 0.0
ob_torso.location = (0.0, 0.0, 4.469)
ob_torso.lock_rotations_4d = False
ob_torso.empty_display_type = 'ARROWS'
ob_torso.lineart.crease_threshold = 0.0
_m = ob_torso.modifiers.new('Mirror', 'MIRROR')
_m.use_axis = (False, True, False)
ob_cube_002.location = (-0.1953, 0.0, 6.887)
ob_cube_002.scale = (0.7501, 0.7501, 0.7501)
_m = ob_cube_002.modifiers.new('Mirror', 'MIRROR')
_m.use_axis = (False, True, False)
ob_booty.location = (0.0, 0.0, 4.469)
ob_booty.lock_rotations_4d = False
ob_booty.empty_display_type = 'ARROWS'
ob_booty.lineart.crease_threshold = 0.0
_m = ob_booty.modifiers.new('Mirror', 'MIRROR')
_m.use_axis = (False, True, False)
ob_thigh.location = (0.0, 0.0, 2.725)
_m = ob_thigh.modifiers.new('Mirror', 'MIRROR')
_m.use_axis = (False, True, False)
ob_leg.location = (-0.2821, 0.0, 1.137)
ob_leg.scale = (0.63, 0.86, 1.0)
_m = ob_leg.modifiers.new('Mirror', 'MIRROR')
_m.use_axis = (False, True, False)
ob_icosphere.location = (0.07199, 0.0, 0.0)
_m = ob_icosphere.modifiers.new('Mirror', 'MIRROR')
_m.use_axis = (False, True, False)
ob_cube.location = (0.1622, 0.0, 5.674)
ob_cube.visible_shadow = False
_m = ob_cube.modifiers.new('Mirror', 'MIRROR')
_m.use_axis = (False, True, False)
ob_forearm.location = (0.1622, 0.0, 5.674)
_m = ob_forearm.modifiers.new('Mirror', 'MIRROR')
_m.use_axis = (False, True, False)
ob_forearm_001.location = (0.1622, 0.0, 5.674)
_m = ob_forearm_001.modifiers.new('Mirror', 'MIRROR')
_m.use_axis = (False, True, False)

# ---- collection membership
col_collection.objects.link(ob_camera)
col_collection.objects.link(ob_torso)
col_collection.objects.link(ob_cube_002)
col_collection.objects.link(ob_booty)
col_collection.objects.link(ob_thigh)
col_collection.objects.link(ob_leg)
col_collection.objects.link(ob_icosphere)
col_collection.objects.link(ob_cube)
col_collection.objects.link(ob_forearm)
col_collection.objects.link(ob_forearm_001)

# ---- scene / render settings (as saved in the file)
scene.camera = ob_camera
scene.frame_start = 1; scene.frame_end = 250; scene.frame_set(0)
scene.render.engine = 'BLENDER_EEVEE_NEXT'
scene.cycles.sampling_pattern = 'TABULATED_SOBOL'
scene.view_settings.view_transform = 'Standard'
bpy.context.view_layer.update()

# ---- added for rendering (the .blend has no usable light): sun
light_auto_sun = bpy.data.lights.new('AutoSun', 'SUN')
light_auto_sun.energy = 3.0
light_auto_sun.angle = 0.0523599
ob_auto_sun = bpy.data.objects.new('AutoSun', light_auto_sun)
scene.collection.objects.link(ob_auto_sun)
ob_auto_sun.rotation_euler = (0.872665, 0.174533, 0.523599)
bpy.context.view_layer.update()
